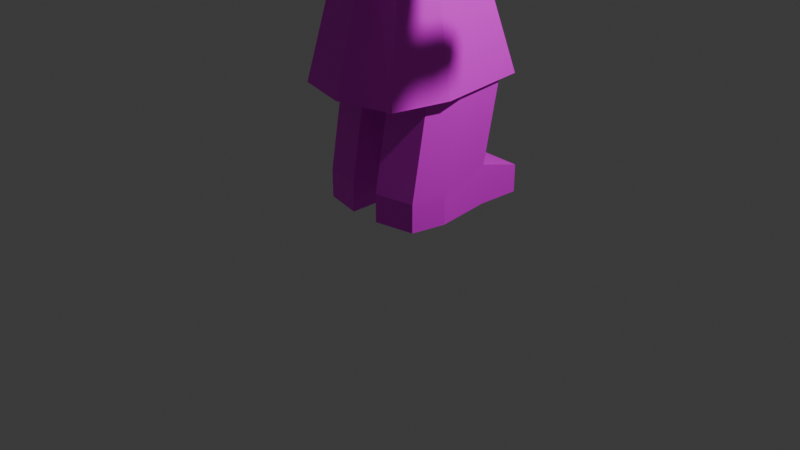 # Source: jem.blend  (saved by Blender 4.2.66; exported with 4.5.12 LTS)
import bpy
from mathutils import Matrix  # noqa: F401  (used for matrix-valued properties, if any)

bpy.ops.wm.read_factory_settings(use_empty=True)
scene = bpy.context.scene
scene.name = 'Scene'

# ---- collections
col_collection = bpy.data.collections.new('Collection'); scene.collection.children.link(col_collection)

# ---- images (referenced by path relative to the original .blend; pixels are not part of the script)
import os
ASSET_DIR = os.environ.get("B2B_ASSET_DIR", "")  # directory of the original .blend (textures are referenced by path, not embedded)
HERE = os.path.dirname(os.path.abspath(__file__))  # packed textures are extracted next to this script under _unpacked/

def load_image(name, relpath, width, height, colorspace="sRGB"):
    """Load a texture the original file referenced (path relative to the .blend, or extracted next to this script)."""
    p = next((c for c in (os.path.join(HERE, relpath), os.path.join(ASSET_DIR, relpath)) if relpath and os.path.exists(c)), "")
    if p:
        img = bpy.data.images.load(p, check_existing=True)
        img.name = name
    else:  # same state as the original file: an image datablock whose file is absent (Cycles renders it pink)
        img = bpy.data.images.new(name, width, height)
        img.source = "FILE"
        img.filepath = "//" + (relpath or name)
    img.colorspace_settings.name = colorspace
    return img
img_untitled_001 = load_image('Untitled.001', '', 256, 256, 'sRGB')

# ---- materials (node trees are filled in below, after node groups)
mat_material = bpy.data.materials.new('Material')
mat_material.alpha_threshold = 0.0
mat_material.roughness = 0.5
mat_material.line_color = (0.0, 0.0, 0.0, 1.0)

# ---- material node trees
mat_material.use_nodes = True; mat_material.node_tree.nodes.clear()
_N = mat_material.node_tree.nodes; _L = mat_material.node_tree.links
n0 = _N.new('ShaderNodeOutputMaterial'); n0.name = 'Material Output'; n0.location = (300, 300)
n1 = _N.new('ShaderNodeBsdfPrincipled'); n1.name = 'Principled BSDF'; n1.location = (10, 300)
n1.inputs[3].default_value = 1.45
n2 = _N.new('ShaderNodeTexImage'); n2.name = 'Image Texture'; n2.location = (-280, 275)
n2.image = img_untitled_001
_L.new(n1.outputs[0], n0.inputs[0])
_L.new(n2.outputs[0], n1.inputs[0])
n0.is_active_output = True

# ---- world
world_world = bpy.data.worlds.new('World'); scene.world = world_world
world_world.use_nodes = True; world_world.node_tree.nodes.clear()
_N = world_world.node_tree.nodes; _L = world_world.node_tree.links
n0 = _N.new('ShaderNodeOutputWorld'); n0.name = 'World Output'; n0.location = (300, 300)
n1 = _N.new('ShaderNodeBackground'); n1.name = 'Background'; n1.location = (10, 300)
n1.inputs[0].default_value = (0.05088, 0.05088, 0.05088, 1.0)
_L.new(n1.outputs[0], n0.inputs[0])
n0.is_active_output = True
world_world.color = (0.05088, 0.05088, 0.05088)
world_world.sun_shadow_jitter_overblur = 0.0

# ---- cameras
cam_camera = bpy.data.cameras.new('Camera')
cam_camera.clip_end = 100.0
cam_camera.ortho_scale = 7.314

# ---- lights
light_light = bpy.data.lights.new('Light', 'POINT')
light_light.energy = 1000.0
light_light.shadow_soft_size = 0.1

# ---- meshes
me_cube = bpy.data.meshes.new('Cube')
me_cube.from_pydata([(-0.3919, 0.5515, 0.3773), (-0.2935, 0.2935, -0.6459), (-0.56, -0.4722, 0.4839), (-0.2935, -0.2935, -0.6459), (-0.6096, 1.583e-08, -0.6096), (0.0, 0.6096, -0.6096), (-0.6805, -0.5596, 0.1429), (-0.5602, -0.2437, -1.19), (-0.4519, 0.6115, 0.1034), (0.0, -0.6096, 0.666), (-0.5578, 0.2608, -1.19), (0.0, -0.6096, -0.6096), (-0.4683, -0.1977, 0.4302), (0.0, 0.6096, 0.6096), (-0.1467, 0.3258, -0.6459), (0.0, 8.382e-09, 0.8395), (0.0, -0.8395, 4.657e-09), (-0.6127, -0.2223, 0.1227), (-0.2935, 0.2935, -0.9522), (-0.25, -0.5548, -0.5548), (0.0, 0.8395, 7.451e-09), (-0.5, 0.5, -0.5), (-0.6096, 1.583e-08, -0.6096), (-0.5, -0.5, -0.5), (-0.25, 0.5548, -0.5548), (0.0, 0.6096, -0.6096), (-0.2849, 0.6746, 0.1034), (0.0, 0.498, -1.077), (-0.5, 0.5, -0.5), (-0.3581, 1.296e-08, -0.6459), (-0.5133, -0.5, -0.5), (0.0, -0.4809, -1.021), (0.0, 0.3581, -0.6459), (0.0, -0.3581, -0.6459), (0.0, 0.4809, -1.021), (-0.2473, 0.5833, 0.409), (-0.3581, 1.296e-08, -0.9522), (-0.2935, -0.2935, -0.9522), (-0.25, -0.5548, -0.5548), (0.0, 0.3581, -0.9522), (0.0, -0.3581, -0.9522), (-0.3293, 0.3942, -1.021), (-0.25, 0.5548, -0.5548), (-0.2811, 1.13, -0.08733), (-0.24, 1.003, -0.4948), (0.0, 1.216, -0.08733), (0.0, 1.044, -0.5359), (-0.6049, -0.5548, -0.25), (-0.5548, 0.5548, -0.25), (-0.2774, 0.6397, -0.2774), (0.0, -0.7245, -0.3048), (-0.7245, 1.304e-08, -0.3048), (-0.3293, -0.3942, -1.021), (-0.2605, 1.066, -0.2911), (0.0, 1.13, -0.3116), (-0.2748, 0.6318, -0.3032), (-0.2586, 1.06, -0.3764), (0.0, 0.6397, -0.3437), (0.0, 1.122, -0.3988), (-0.606, -0.6096, 0.02087), (-0.4595, -0.5, 0.5773), (-0.5691, 6.519e-09, 0.6304), (-0.799, 1.024e-08, 0.02087), (-0.75, -0.4955, 0.2271), (-0.6941, -0.4386, 0.4894), (-0.5921, -0.2309, 0.4409), (-0.6872, -0.2309, 0.1901), (-0.5143, -0.5548, 0.2709), (-0.4236, 0.5833, 0.2327), (0.0, -0.7911, 0.3048), (-0.6841, 8.382e-09, 0.3257), (-0.4161, 1.652e-08, -1.021), (-0.2704, 0.6277, 0.2557), (0.0, 0.7245, 0.3048), (-0.6383, -0.5229, 0.3158), (-0.5155, -0.1976, 0.2603), (-0.838, -0.5081, 0.4149), (-0.7304, -0.2637, 0.3604), (-0.6439, -0.1317, 0.3122), (-0.7695, -0.1625, 0.1347), (-0.9269, -0.2176, 0.4436), (-0.8719, -0.1768, 0.2276), (-0.75, -0.1763, 0.5463), (-0.583, -0.1314, 0.532), (-0.5548, 0.5548, 0.25), (-0.6096, 0.6096, -2.794e-09), (-0.25, 0.5548, 0.5548), (-0.3048, 0.7245, 2.328e-09), (-0.118, 0.6115, 0.4373), (-0.118, 0.6746, 0.2703), (-0.118, 0.7375, 0.1034), (-0.5, 0.5, 0.5), (0.0, -0.5018, -1.077), (-0.6121, -0.01027, -1.19), (-0.3993, -0.415, -1.332), (-0.3993, 0.6528, -1.332), (0.0, 0.7396, -1.332), (0.0, -0.5018, -1.332), (-0.6115, -0.0104, -1.564), (-0.5602, -0.2437, -1.564), (-0.558, 0.3108, -1.564), (0.0, 0.7396, -1.752), (0.0, -0.5018, -1.752), (-0.4861, -0.02086, -1.077), (-0.3993, -0.415, -1.077), (-0.3993, 0.4113, -1.077), (-0.5602, -0.2437, -1.325), (-0.5586, 0.3109, -1.332), (-0.4861, -0.02086, -1.752), (-0.3993, -0.415, -1.752), (-0.3993, 0.6528, -1.752), (-0.4861, -0.02086, -1.781), (-0.3993, -0.415, -1.781), (-0.3993, 0.6528, -1.781), (0.0, 0.7396, -1.781), (0.0, -0.5018, -1.781), (-0.4861, -0.02086, -1.932), (-0.3993, -0.415, -1.932), (-0.3993, 0.6528, -1.932), (0.0, 0.7396, -1.932), (0.0, -0.5018, -1.932), (-0.4696, -0.02026, -1.735), (-0.3828, -0.4144, -1.735), (-0.3828, 0.6392, -1.727), (0.0, -0.5012, -1.735), (0.0, 0.726, -1.727), (-0.4696, -0.02026, -1.768), (-0.3828, -0.4144, -1.768), (-0.3828, 0.6392, -1.749), (0.0, -0.5012, -1.768), (0.0, 0.726, -1.749), (-0.4656, -0.01087, -2.007), (-0.3866, -0.3698, -2.007), (-0.3866, 0.6027, -2.007), (0.0, 0.6817, -2.007), (0.0, -0.4489, -2.007), (-0.8962, -0.1506, -1.337), (-0.8962, 0.1874, -1.341), (-0.8962, -0.008312, -1.254), (-0.8962, -0.00839, -1.482), (-0.8962, -0.1506, -1.254), (-0.8962, 0.1569, -1.254), (-0.8962, -0.1506, -1.482), (-0.8962, 0.1874, -1.482), (-0.4656, -0.01087, -2.597), (-0.3866, -0.3698, -2.597), (-0.3866, 0.6027, -2.597), (0.0, 0.6215, -2.76), (0.0, -0.4568, -2.682), (-0.6614, 0.1582, -3.941), (-0.5865, -0.2008, -3.941), (-0.5865, 0.7717, -3.941), (-0.1681, 0.7906, -3.941), (-0.1681, -0.2877, -3.941), (-0.656, -0.01755, -5.237), (-0.5811, -0.3765, -5.237), (-0.5811, 0.596, -5.237), (-0.1627, 0.6148, -5.237), (-0.1627, -0.4635, -5.237), (-0.5811, -0.3765, -4.938), (-0.1627, -0.4635, -4.938), (-0.5811, 0.596, -4.811), (-0.656, -0.01755, -4.938), (-0.1627, 0.6148, -4.811), (-0.1832, 1.071, -5.237), (-0.6016, 1.052, -5.237), (-0.6016, 1.052, -4.938), (-0.1832, 1.071, -4.938), (-0.1448, -0.4242, -2.699), (0.0, -0.5211, -2.988), (-0.161, -0.4996, -2.972), (-0.19, -0.8783, -2.609), (0.0, -0.8839, -2.609), (0.0, -0.9481, -2.86), (-0.2062, -0.9537, -2.86), (-0.19, -1.992, -2.299), (0.0, -1.998, -2.299), (0.0, -2.062, -2.549), (-0.2062, -2.068, -2.549), (-1.683, -0.2015, -1.33), (-1.683, 0.2464, -1.335), (-1.683, -0.013, -1.22), (-1.683, -0.01311, -1.522), (-1.683, -0.2015, -1.22), (-1.683, 0.206, -1.22), (-1.683, -0.2015, -1.522), (-1.683, 0.2463, -1.522), (-2.31, 0.1028, -1.349), (-2.346, 0.3888, -1.382), (-2.31, 0.2001, -1.292), (-2.31, 0.2001, -1.448), (-2.31, 0.1028, -1.292), (-2.31, 0.3131, -1.292), (-2.31, 0.1028, -1.448), (-2.346, 0.3888, -1.443), (-2.553, 0.05938, -1.365), (-2.517, 0.363, -1.394), (-2.553, 0.1627, -1.305), (-2.553, 0.1627, -1.471), (-2.553, 0.05938, -1.305), (-2.553, 0.2828, -1.305), (-2.553, 0.05938, -1.471), (-2.517, 0.363, -1.455), (-2.31, 0.334, -1.352), (-2.31, 0.334, -1.448), (-2.553, 0.305, -1.369), (-2.553, 0.3049, -1.471), (-2.361, 0.486, -1.382), (-2.361, 0.4859, -1.443), (-2.532, 0.4602, -1.394), (-2.532, 0.4602, -1.455), (-2.684, 0.1627, -1.471), (-2.684, 0.1627, -1.305), (-2.605, 0.05938, -1.305), (-2.605, 0.2828, -1.305), (-2.605, 0.05938, -1.365), (-2.605, 0.305, -1.369), (-2.605, 0.05938, -1.471), (-2.605, 0.3049, -1.471), (-2.645, 0.2228, -1.305), (-2.85, 0.06629, -1.315), (-2.645, 0.1111, -1.305), (-2.645, 0.111, -1.471), (-2.645, 0.2338, -1.471), (-2.85, 0.02485, -1.315), (-2.683, 0.2876, -1.302), (-2.683, 0.3097, -1.468), (-2.85, 0.2876, -1.317), (-2.85, 0.06627, -1.448), (-2.85, 0.02485, -1.448), (-2.85, 0.3047, -1.446), (-2.85, 0.241, -1.317), (-2.85, 0.2495, -1.446), (-2.903, 0.1801, -1.325), (-2.903, 0.1849, -1.447), (-2.903, 0.1307, -1.325), (-2.903, 0.1307, -1.447), (-2.703, 0.2276, -1.302), (-2.703, 0.2386, -1.468), (-2.729, 0.2144, -1.47), (-2.729, 0.2055, -1.304), (-2.729, 0.1163, -1.47), (-2.729, 0.1163, -1.304), (-2.703, 0.09124, -1.302), (-2.683, 0.03956, -1.302), (-2.703, 0.09121, -1.468), (-2.683, 0.03956, -1.468), (-2.816, 0.119, -1.469), (-2.816, 0.2046, -1.469), (-2.816, 0.1969, -1.304), (-2.816, 0.119, -1.304), (-2.776, 0.23, -1.3), (-2.766, 0.29, -1.3), (-2.766, 0.3121, -1.466), (-2.776, 0.241, -1.466), (-2.776, 0.08132, -1.3), (-2.776, 0.08129, -1.466), (-2.766, 0.02964, -1.466), (-2.766, 0.02964, -1.3), (-2.407, 0.5946, -1.394), (-2.407, 0.5946, -1.434), (-2.519, 0.5778, -1.403), (-2.519, 0.5778, -1.443), (-0.7043, 0.3048, 0.01043), (-0.6163, -0.008594, -0.6024), (-0.6397, 0.2774, -0.2774), (-0.6194, 0.2774, 0.2878), (-0.6044, 0.0007557, -0.6108), (-0.4948, -0.4992, -0.5012), (-0.2448, -0.554, -0.556), (0.005174, -0.6088, -0.6108), (0.0, -0.4192, -2.678), (-0.142, -0.3903, -2.741), (0.3919, 0.5515, 0.3773), (0.2935, 0.2935, -0.6459), (0.56, -0.4722, 0.4839), (0.2935, -0.2935, -0.6459), (0.6096, 1.583e-08, -0.6096), (0.6805, -0.5596, 0.1429), (0.5602, -0.2437, -1.19), (0.4519, 0.6115, 0.1034), (0.5578, 0.2608, -1.19), (0.4683, -0.1977, 0.4302), (0.1467, 0.3258, -0.6459), (0.6127, -0.2223, 0.1227), (0.2935, 0.2935, -0.9522), (0.25, -0.5548, -0.5548), (0.5, 0.5, -0.5), (0.6096, 1.583e-08, -0.6096), (0.5, -0.5, -0.5), (0.25, 0.5548, -0.5548), (0.2849, 0.6746, 0.1034), (0.5, 0.5, -0.5), (0.3581, 1.296e-08, -0.6459), (0.5133, -0.5, -0.5), (0.2473, 0.5833, 0.409), (0.3581, 1.296e-08, -0.9522), (0.2935, -0.2935, -0.9522), (0.25, -0.5548, -0.5548), (0.3293, 0.3942, -1.021), (0.25, 0.5548, -0.5548), (0.2811, 1.13, -0.08733), (0.24, 1.003, -0.4948), (0.6049, -0.5548, -0.25), (0.5548, 0.5548, -0.25), (0.2774, 0.6397, -0.2774), (0.7245, 1.304e-08, -0.3048), (0.3293, -0.3942, -1.021), (0.2605, 1.066, -0.2911), (0.2748, 0.6318, -0.3032), (0.2586, 1.06, -0.3764), (0.606, -0.6096, 0.02087), (0.4595, -0.5, 0.5773), (0.5691, 6.519e-09, 0.6304), (0.799, 1.024e-08, 0.02087), (0.75, -0.4955, 0.2271), (0.6941, -0.4386, 0.4894), (0.5921, -0.2309, 0.4409), (0.6872, -0.2309, 0.1901), (0.5143, -0.5548, 0.2709), (0.4236, 0.5833, 0.2327), (0.6841, 8.382e-09, 0.3257), (0.4161, 1.652e-08, -1.021), (0.2704, 0.6277, 0.2557), (0.6383, -0.5229, 0.3158), (0.5155, -0.1976, 0.2603), (0.838, -0.5081, 0.4149), (0.7304, -0.2637, 0.3604), (0.6439, -0.1317, 0.3122), (0.7695, -0.1625, 0.1347), (0.9269, -0.2176, 0.4436), (0.8719, -0.1768, 0.2276), (0.75, -0.1763, 0.5463), (0.583, -0.1314, 0.532), (0.5548, 0.5548, 0.25), (0.6096, 0.6096, -2.794e-09), (0.25, 0.5548, 0.5548), (0.3048, 0.7245, 2.328e-09), (0.118, 0.6115, 0.4373), (0.118, 0.6746, 0.2703), (0.118, 0.7375, 0.1034), (0.5, 0.5, 0.5), (0.6121, -0.01027, -1.19), (0.3993, -0.415, -1.332), (0.3993, 0.6528, -1.332), (0.6115, -0.0104, -1.564), (0.5602, -0.2437, -1.564), (0.558, 0.3108, -1.564), (0.4861, -0.02086, -1.077), (0.3993, -0.415, -1.077), (0.3993, 0.4113, -1.077), (0.5602, -0.2437, -1.325), (0.5586, 0.3109, -1.332), (0.4861, -0.02086, -1.752), (0.3993, -0.415, -1.752), (0.3993, 0.6528, -1.752), (0.4861, -0.02086, -1.781), (0.3993, -0.415, -1.781), (0.3993, 0.6528, -1.781), (0.4861, -0.02086, -1.932), (0.3993, -0.415, -1.932), (0.3993, 0.6528, -1.932), (0.4696, -0.02026, -1.735), (0.3828, -0.4144, -1.735), (0.3828, 0.6392, -1.727), (0.4696, -0.02026, -1.768), (0.3828, -0.4144, -1.768), (0.3828, 0.6392, -1.749), (0.4656, -0.01087, -2.007), (0.3866, -0.3698, -2.007), (0.3866, 0.6027, -2.007), (0.8962, -0.1506, -1.337), (0.8962, 0.1874, -1.341), (0.8962, -0.008312, -1.254), (0.8962, -0.00839, -1.482), (0.8962, -0.1506, -1.254), (0.8962, 0.1569, -1.254), (0.8962, -0.1506, -1.482), (0.8962, 0.1874, -1.482), (0.4656, -0.01087, -2.597), (0.3866, -0.3698, -2.597), (0.3866, 0.6027, -2.597), (0.6614, 0.1582, -3.941), (0.5865, -0.2008, -3.941), (0.5865, 0.7717, -3.941), (0.1681, 0.7906, -3.941), (0.1681, -0.2877, -3.941), (0.656, -0.01755, -5.237), (0.5811, -0.3765, -5.237), (0.5811, 0.596, -5.237), (0.1627, 0.6148, -5.237), (0.1627, -0.4635, -5.237), (0.5811, -0.3765, -4.938), (0.1627, -0.4635, -4.938), (0.5811, 0.596, -4.811), (0.656, -0.01755, -4.938), (0.1627, 0.6148, -4.811), (0.1832, 1.071, -5.237), (0.6016, 1.052, -5.237), (0.6016, 1.052, -4.938), (0.1832, 1.071, -4.938), (0.1448, -0.4242, -2.699), (0.161, -0.4996, -2.972), (0.19, -0.8783, -2.609), (0.2062, -0.9537, -2.86), (0.19, -1.992, -2.299), (0.2062, -2.068, -2.549), (1.683, -0.2015, -1.33), (1.683, 0.2464, -1.335), (1.683, -0.013, -1.22), (1.683, -0.01311, -1.522), (1.683, -0.2015, -1.22), (1.683, 0.206, -1.22), (1.683, -0.2015, -1.522), (1.683, 0.2463, -1.522), (2.31, 0.1028, -1.349), (2.346, 0.3888, -1.382), (2.31, 0.2001, -1.292), (2.31, 0.2001, -1.448), (2.31, 0.1028, -1.292), (2.31, 0.3131, -1.292), (2.31, 0.1028, -1.448), (2.346, 0.3888, -1.443), (2.553, 0.05938, -1.365), (2.517, 0.363, -1.394), (2.553, 0.1627, -1.305), (2.553, 0.1627, -1.471), (2.553, 0.05938, -1.305), (2.553, 0.2828, -1.305), (2.553, 0.05938, -1.471), (2.517, 0.363, -1.455), (2.31, 0.334, -1.352), (2.31, 0.334, -1.448), (2.553, 0.305, -1.369), (2.553, 0.3049, -1.471), (2.361, 0.486, -1.382), (2.361, 0.4859, -1.443), (2.532, 0.4602, -1.394), (2.532, 0.4602, -1.455), (2.684, 0.1627, -1.471), (2.684, 0.1627, -1.305), (2.605, 0.05938, -1.305), (2.605, 0.2828, -1.305), (2.605, 0.05938, -1.365), (2.605, 0.305, -1.369), (2.605, 0.05938, -1.471), (2.605, 0.3049, -1.471), (2.645, 0.2228, -1.305), (2.85, 0.06629, -1.315), (2.645, 0.1111, -1.305), (2.645, 0.111, -1.471), (2.645, 0.2338, -1.471), (2.85, 0.02485, -1.315), (2.683, 0.2876, -1.302), (2.683, 0.3097, -1.468), (2.85, 0.2876, -1.317), (2.85, 0.06627, -1.448), (2.85, 0.02485, -1.448), (2.85, 0.3047, -1.446), (2.85, 0.241, -1.317), (2.85, 0.2495, -1.446), (2.903, 0.1801, -1.325), (2.903, 0.1849, -1.447), (2.903, 0.1307, -1.325), (2.903, 0.1307, -1.447), (2.703, 0.2276, -1.302), (2.703, 0.2386, -1.468), (2.729, 0.2144, -1.47), (2.729, 0.2055, -1.304), (2.729, 0.1163, -1.47), (2.729, 0.1163, -1.304), (2.703, 0.09124, -1.302), (2.683, 0.03956, -1.302), (2.703, 0.09121, -1.468), (2.683, 0.03956, -1.468), (2.816, 0.119, -1.469), (2.816, 0.2046, -1.469), (2.816, 0.1969, -1.304), (2.816, 0.119, -1.304), (2.776, 0.23, -1.3), (2.766, 0.29, -1.3), (2.766, 0.3121, -1.466), (2.776, 0.241, -1.466), (2.776, 0.08132, -1.3), (2.776, 0.08129, -1.466), (2.766, 0.02964, -1.466), (2.766, 0.02964, -1.3), (2.407, 0.5946, -1.394), (2.407, 0.5946, -1.434), (2.519, 0.5778, -1.403), (2.519, 0.5778, -1.443), (0.7043, 0.3048, 0.01043), (0.6163, -0.008594, -0.6024), (0.6397, 0.2774, -0.2774), (0.6194, 0.2774, 0.2878), (0.6044, 0.0007557, -0.6108), (0.4948, -0.4992, -0.5012), (0.2448, -0.554, -0.556), (-0.005174, -0.6088, -0.6108), (0.142, -0.3903, -2.741)], [], [(50, 16, 59, 47), (37, 36, 71, 52), (30, 19, 38, 23), (50, 47, 23, 38, 11), (47, 59, 62, 51), (79, 6, 63, 81), (70, 61, 91, 266), (51, 62, 263, 265), (69, 67, 59, 16), (3, 29, 36, 37), (71, 41, 105, 103), (68, 0, 35, 72), (5, 24, 42, 25), (87, 20, 45, 43), (72, 35, 88, 89), (48, 85, 87, 49), (28, 4, 22, 264, 21), (4, 30, 23, 22), (14, 32, 39, 18, 1), (24, 28, 21, 42), (19, 11, 38), (13, 86, 91, 61, 15), (32, 14, 24, 5), (3, 37, 40, 33), (1, 29, 4, 28), (29, 3, 30, 4), (14, 1, 28, 24), (41, 34, 27, 105), (40, 37, 52, 31), (18, 39, 34, 41), (52, 71, 103, 104), (29, 1, 18, 36), (106, 7, 140, 136), (53, 43, 45, 54), (25, 42, 44, 46), (57, 56, 55), (49, 87, 43, 53), (55, 49, 57), (53, 57, 49), (69, 9, 60, 67), (21, 48, 49, 55, 42), (22, 51, 265, 264), (23, 47, 51, 22), (57, 53, 54), (58, 56, 57), (44, 56, 58, 46), (42, 55, 56, 44), (36, 18, 41, 71), (74, 6, 59, 67), (83, 2, 60, 61), (6, 79, 62, 59), (78, 83, 61, 70), (76, 64, 82, 80), (74, 2, 64, 76), (75, 17, 66, 77), (2, 83, 82, 64), (12, 75, 77, 65), (6, 74, 76, 63), (63, 76, 80, 81), (79, 78, 70, 62), (2, 74, 67, 60), (3, 33, 11, 19, 30), (26, 72, 89, 90), (8, 68, 72, 26), (62, 70, 266, 263), (31, 52, 104, 92), (17, 75, 78, 79), (77, 66, 81, 80), (66, 17, 79, 81), (12, 65, 82, 83), (75, 12, 83, 78), (65, 77, 80, 82), (68, 8, 85, 84), (88, 35, 86, 13), (8, 26, 87, 85), (26, 90, 20, 87), (90, 89, 73, 20), (35, 0, 91, 86), (0, 68, 84, 91), (89, 88, 13, 73), (15, 61, 60, 9), (97, 94, 109, 102), (105, 27, 96, 95), (92, 104, 94, 97), (98, 99, 142, 139), (109, 108, 121, 122), (99, 106, 136, 142), (95, 96, 101, 110), (93, 10, 141, 138), (93, 7, 104, 103), (10, 93, 103, 105), (7, 106, 94, 104), (107, 10, 105, 95), (99, 98, 108, 109), (98, 100, 110, 108), (106, 99, 109, 94), (100, 107, 95, 110), (113, 114, 119, 118), (113, 111, 126, 128), (102, 109, 122, 124), (114, 113, 128, 130), (118, 119, 134, 133), (272, 271, 168), (112, 111, 116, 117), (115, 112, 117, 120), (111, 113, 118, 116), (123, 125, 130, 128), (122, 121, 126, 127), (124, 122, 127, 129), (121, 123, 128, 126), (110, 101, 125, 123), (108, 110, 123, 121), (112, 115, 129, 127), (111, 112, 127, 126), (115, 102, 124, 129), (133, 134, 147, 146), (271, 272, 168, 145, 150, 153), (117, 116, 131, 132), (120, 117, 132, 135), (116, 118, 133, 131), (141, 137, 180, 184), (143, 139, 182, 186), (137, 143, 186, 180), (140, 138, 181, 183), (7, 93, 138, 140), (107, 100, 143, 137), (100, 98, 139, 143), (10, 107, 137, 141), (146, 147, 152, 151), (132, 131, 144, 145), (135, 132, 145, 168, 148), (131, 133, 146, 144), (160, 159, 155, 158), (147, 148, 271, 153, 152), (145, 144, 149, 150), (148, 168, 271), (144, 146, 151, 149), (155, 154, 156, 157, 158), (162, 161, 156, 154), (161, 163, 167, 166), (163, 160, 158, 157), (159, 162, 154, 155), (150, 149, 162, 159), (152, 153, 160, 163), (151, 152, 163, 161), (149, 151, 161, 162), (153, 150, 159, 160), (166, 167, 164, 165), (157, 156, 165, 164), (163, 157, 164, 167), (156, 161, 166, 165), (174, 178, 175, 171), (170, 174, 171, 168), (148, 169, 173, 172), (169, 173, 174, 170), (168, 171, 172, 148), (177, 176, 175, 178), (171, 175, 176, 172), (173, 177, 178, 174), (172, 173, 177, 176), (183, 181, 189, 191), (179, 183, 191, 187), (182, 185, 193, 190), (185, 179, 187, 193), (138, 141, 184, 181), (142, 136, 179, 185), (139, 142, 185, 182), (136, 140, 183, 179), (187, 191, 199, 195), (190, 193, 201, 198), (193, 187, 195, 201), (189, 192, 200, 197), (180, 186, 204, 203), (186, 182, 190, 204), (184, 180, 203, 192), (181, 184, 192, 189), (227, 230, 232, 231), (191, 189, 197, 199), (196, 188, 207, 209), (204, 190, 198, 206), (192, 203, 205, 200), (194, 188, 203, 204), (196, 202, 206, 205), (202, 194, 204, 206), (188, 196, 205, 203), (209, 207, 259, 261), (202, 196, 209, 210), (194, 202, 210, 208), (188, 194, 208, 207), (195, 199, 213, 215), (258, 255, 220, 224), (223, 211, 222, 241, 239), (205, 206, 218, 216), (206, 198, 211, 223, 218), (200, 205, 216, 214), (212, 221, 213, 199, 197), (201, 195, 215, 217), (198, 201, 217, 222, 211), (257, 258, 224, 229), (220, 228, 229, 224), (218, 223, 238, 226), (219, 212, 197, 200, 214), (255, 256, 228, 220), (256, 257, 229, 228), (251, 252, 227, 231), (253, 254, 232, 230), (214, 216, 218, 226, 225), (254, 251, 231, 232), (223, 219, 237, 238), (212, 219, 240, 242, 221), (249, 248, 234, 233), (247, 250, 235, 236), (233, 234, 236, 235), (252, 253, 230, 227), (219, 214, 225, 237), (219, 223, 239, 240), (222, 221, 242, 241), (222, 217, 246, 245), (221, 222, 245, 243), (217, 215, 213, 244, 246), (213, 221, 243, 244), (239, 241, 247, 248), (250, 249, 233, 235), (248, 247, 236, 234), (242, 240, 249, 250), (241, 242, 250, 247), (240, 239, 248, 249), (225, 226, 253, 252), (238, 237, 251, 254), (226, 238, 254, 253), (237, 225, 252, 251), (245, 246, 257, 256), (243, 245, 256, 255), (246, 244, 258, 257), (244, 243, 255, 258), (259, 260, 262, 261), (210, 209, 261, 262), (208, 210, 262, 260), (207, 208, 260, 259), (19, 11, 270, 269), (266, 91, 84), (263, 266, 84, 85), (265, 263, 85, 48), (264, 265, 48, 21), (30, 19, 269, 268), (4, 30, 268, 267), (169, 170, 272, 271), (170, 168, 272), (50, 303, 311, 16), (297, 307, 322, 296), (294, 289, 298, 286), (50, 11, 298, 289, 303), (303, 306, 314, 311), (329, 331, 315, 278), (321, 494, 341, 313), (306, 493, 491, 314), (69, 16, 311, 319), (276, 297, 296, 293), (322, 348, 350, 299), (320, 323, 295, 273), (5, 25, 300, 290), (337, 301, 45, 20), (323, 339, 338, 295), (304, 305, 337, 335), (292, 287, 492, 288, 277), (277, 288, 289, 294), (283, 274, 285, 39, 32), (290, 300, 287, 292), (286, 298, 11), (13, 15, 313, 341, 336), (32, 5, 290, 283), (276, 33, 40, 297), (274, 292, 277, 293), (293, 277, 294, 276), (283, 290, 292, 274), (299, 350, 27, 34), (40, 31, 307, 297), (285, 299, 34, 39), (307, 349, 348, 322), (293, 296, 285, 274), (351, 371, 375, 279), (308, 54, 45, 301), (25, 46, 302, 300), (57, 309, 310), (305, 308, 301, 337), (309, 57, 305), (308, 305, 57), (69, 319, 312, 9), (287, 300, 309, 305, 304), (288, 492, 493, 306), (289, 288, 306, 303), (57, 54, 308), (58, 57, 310), (302, 46, 58, 310), (300, 302, 310, 309), (296, 322, 299, 285), (324, 319, 311, 278), (333, 313, 312, 275), (278, 311, 314, 329), (328, 321, 313, 333), (326, 330, 332, 316), (324, 326, 316, 275), (325, 327, 318, 284), (275, 316, 332, 333), (282, 317, 327, 325), (278, 315, 326, 324), (315, 331, 330, 326), (329, 314, 321, 328), (275, 312, 319, 324), (276, 294, 286, 11, 33), (291, 340, 339, 323), (280, 291, 323, 320), (314, 491, 494, 321), (31, 92, 349, 307), (284, 329, 328, 325), (327, 330, 331, 318), (318, 331, 329, 284), (282, 333, 332, 317), (325, 328, 333, 282), (317, 332, 330, 327), (320, 334, 335, 280), (338, 13, 336, 295), (280, 335, 337, 291), (291, 337, 20, 340), (340, 20, 73, 339), (295, 336, 341, 273), (273, 341, 334, 320), (339, 73, 13, 338), (15, 9, 312, 313), (97, 102, 354, 343), (350, 344, 96, 27), (92, 97, 343, 349), (345, 374, 377, 346), (354, 363, 362, 353), (346, 377, 371, 351), (344, 355, 101, 96), (342, 373, 376, 281), (342, 348, 349, 279), (281, 350, 348, 342), (279, 349, 343, 351), (352, 344, 350, 281), (346, 354, 353, 345), (345, 353, 355, 347), (351, 343, 354, 346), (347, 355, 344, 352), (358, 361, 119, 114), (358, 367, 365, 356), (102, 124, 363, 354), (114, 130, 367, 358), (361, 370, 134, 119), (499, 401, 271), (357, 360, 359, 356), (115, 120, 360, 357), (356, 359, 361, 358), (364, 367, 130, 125), (363, 366, 365, 362), (124, 129, 366, 363), (362, 365, 367, 364), (355, 364, 125, 101), (353, 362, 364, 355), (357, 366, 129, 115), (356, 365, 366, 357), (370, 381, 147, 134), (271, 386, 383, 380, 401, 499), (360, 369, 368, 359), (120, 135, 369, 360), (359, 368, 370, 361), (376, 412, 408, 372), (378, 414, 410, 374), (372, 408, 414, 378), (375, 411, 409, 373), (279, 375, 373, 342), (352, 372, 378, 347), (347, 378, 374, 345), (281, 376, 372, 352), (381, 384, 385, 147), (369, 380, 379, 368), (135, 148, 401, 380, 369), (368, 379, 381, 370), (393, 391, 388, 392), (147, 385, 386, 271, 148), (380, 383, 382, 379), (148, 271, 401), (379, 382, 384, 381), (388, 391, 390, 389, 387), (395, 387, 389, 394), (394, 399, 400, 396), (396, 390, 391, 393), (392, 388, 387, 395), (383, 392, 395, 382), (385, 396, 393, 386), (384, 394, 396, 385), (382, 395, 394, 384), (386, 393, 392, 383), (399, 398, 397, 400), (390, 397, 398, 389), (396, 400, 397, 390), (389, 398, 399, 394), (404, 403, 405, 406), (402, 401, 403, 404), (169, 402, 404, 173), (401, 148, 172, 403), (177, 406, 405, 176), (403, 172, 176, 405), (173, 404, 406, 177), (411, 419, 417, 409), (407, 415, 419, 411), (410, 418, 421, 413), (413, 421, 415, 407), (373, 409, 412, 376), (377, 413, 407, 371), (374, 410, 413, 377), (371, 407, 411, 375), (415, 423, 427, 419), (418, 426, 429, 421), (421, 429, 423, 415), (417, 425, 428, 420), (408, 431, 432, 414), (414, 432, 418, 410), (412, 420, 431, 408), (409, 417, 420, 412), (455, 459, 460, 458), (419, 427, 425, 417), (424, 437, 435, 416), (432, 434, 426, 418), (420, 428, 433, 431), (422, 432, 431, 416), (424, 433, 434, 430), (430, 434, 432, 422), (416, 431, 433, 424), (437, 489, 487, 435), (430, 438, 437, 424), (422, 436, 438, 430), (416, 435, 436, 422), (423, 443, 441, 427), (486, 452, 448, 483), (451, 467, 469, 450, 439), (433, 444, 446, 434), (434, 446, 451, 439, 426), (428, 442, 444, 433), (440, 425, 427, 441, 449), (429, 445, 443, 423), (426, 439, 450, 445, 429), (485, 457, 452, 486), (448, 452, 457, 456), (446, 454, 466, 451), (447, 442, 428, 425, 440), (483, 448, 456, 484), (484, 456, 457, 485), (479, 459, 455, 480), (481, 458, 460, 482), (442, 453, 454, 446, 444), (482, 460, 459, 479), (451, 466, 465, 447), (440, 449, 470, 468, 447), (477, 461, 462, 476), (475, 464, 463, 478), (461, 463, 464, 462), (480, 455, 458, 481), (447, 465, 453, 442), (447, 468, 467, 451), (450, 469, 470, 449), (450, 473, 474, 445), (449, 471, 473, 450), (445, 474, 472, 441, 443), (441, 472, 471, 449), (467, 476, 475, 469), (478, 463, 461, 477), (476, 462, 464, 475), (470, 478, 477, 468), (469, 475, 478, 470), (468, 477, 476, 467), (453, 480, 481, 454), (466, 482, 479, 465), (454, 481, 482, 466), (465, 479, 480, 453), (473, 484, 485, 474), (471, 483, 484, 473), (474, 485, 486, 472), (472, 486, 483, 471), (487, 489, 490, 488), (438, 490, 489, 437), (436, 488, 490, 438), (435, 487, 488, 436), (286, 497, 498, 11), (494, 334, 341), (491, 335, 334, 494), (493, 304, 335, 491), (492, 287, 304, 493), (294, 496, 497, 286), (277, 495, 496, 294), (169, 271, 499, 402), (402, 499, 401)])
_uv = me_cube.uv_layers.new(name='UVMap')
_uv.uv.foreach_set('vector', [0.4611, 0.55, 0.4261, 0.5442, 0.4326, 0.4704, 0.4644, 0.4758, 0.3273, 0.8933, 0.327, 0.8577, 0.335, 0.8579, 0.3355, 0.9057, 0.4918, 0.4916, 0.4939, 0.5245, 0.4939, 0.5245, 0.4915, 0.4932, 0.4611, 0.55, 0.4644, 0.4758, 0.4915, 0.4932, 0.4939, 0.5245, 0.4962, 0.5557, 0.3434, 0.7353, 0.3436, 0.7016, 0.416, 0.7154, 0.4081, 0.7547, 0.3995, 0.698, 0.3524, 0.6878, 0.362, 0.6789, 0.3999, 0.6859, 0.4238, 0.6798, 0.4316, 0.6442, 0.4883, 0.6726, 0.4561, 0.6916, 0.4081, 0.7547, 0.416, 0.7154, 0.4523, 0.7248, 0.4421, 0.7589, 0.389, 0.5381, 0.4002, 0.4764, 0.4326, 0.4704, 0.4261, 0.5442, 0.29, 0.8932, 0.2896, 0.8577, 0.327, 0.8577, 0.3273, 0.8933, 0.05054, 0.74, 0.002586, 0.7506, 1.445e-09, 0.7421, 0.05257, 0.7315, 0.09557, 0.7733, 0.1134, 0.7772, 0.117, 0.7948, 0.09799, 0.792, 0.3997, 0.4256, 0.3997, 0.4256, 0.3997, 0.4256, 0.3997, 0.4256, 0.9376, 0.5182, 0.9236, 0.5554, 0.877, 0.5554, 0.8875, 0.5211, 0.09799, 0.792, 0.117, 0.7948, 0.1202, 0.8106, 0.09935, 0.8106, 0.03709, 0.7573, 0.06703, 0.7506, 0.06602, 0.7878, 0.03301, 0.7911, 0.4634, 0.7919, 0.4008, 0.7919, 0.4008, 0.7919, 0.3999, 0.7907, 0.4634, 0.7919, 0.9722, 0.9275, 0.9367, 0.8756, 0.9379, 0.8744, 0.9722, 0.9275, 0.4356, 0.964, 0.4359, 0.9461, 0.4732, 0.9461, 0.4726, 0.9819, 0.4353, 0.9819, 0.3997, 0.4256, 0.3997, 0.4256, 0.3997, 0.4256, 0.3997, 0.4256, 0.3997, 0.4256, 0.3997, 0.4256, 0.3997, 0.4256, 0.7899, 0.9204, 0.7605, 0.9103, 0.7311, 0.9001, 0.7311, 0.8375, 0.8001, 0.8449, 0.8464, 0.7082, 0.8459, 0.6898, 0.8757, 0.6827, 0.8765, 0.714, 0.8765, 0.9101, 0.9137, 0.9101, 0.9145, 0.9459, 0.8773, 0.9459, 0.8455, 0.6715, 0.8118, 0.657, 0.8175, 0.6269, 0.8748, 0.6515, 0.8118, 0.657, 0.7751, 0.658, 0.7553, 0.6269, 0.8175, 0.6269, 0.8459, 0.6898, 0.8455, 0.6715, 0.8748, 0.6515, 0.8757, 0.6827, 0.3434, 0.8808, 0.3442, 0.8406, 0.3511, 0.8406, 0.3504, 0.8893, 0.7161, 0.8131, 0.7083, 0.7773, 0.7199, 0.7729, 0.7305, 0.8131, 0.4274, 0.8937, 0.4195, 0.9295, 0.4039, 0.9295, 0.4145, 0.8893, 0.0985, 0.7506, 0.05054, 0.74, 0.05257, 0.7315, 0.1005, 0.7421, 0.2896, 0.8577, 0.29, 0.8217, 0.3273, 0.8217, 0.327, 0.8577, 0.5176, 0.6364, 0.5341, 0.6364, 0.5275, 0.6773, 0.5175, 0.6773, 0.6151, 0.9778, 0.5908, 0.9803, 0.5916, 0.946, 0.6181, 0.946, 0.006737, 0.9299, 8.964e-09, 0.8994, 0.05458, 0.9006, 0.05963, 0.9299, 0.4026, 0.9228, 0.3511, 0.8913, 0.4039, 0.8893, 0.7305, 0.9204, 0.7658, 0.9233, 0.7658, 0.974, 0.7398, 0.9717, 0.02994, 0.7915, 0.03301, 0.7911, 0.02494, 0.825, 0.9566, 0.2138, 0.9046, 0.2456, 0.9046, 0.2118, 0.389, 0.5381, 0.3434, 0.5307, 0.3617, 0.4769, 0.4002, 0.4764, 0.007149, 0.764, 0.03709, 0.7573, 0.03301, 0.7911, 0.02994, 0.7915, -5.466e-09, 0.7945, 0.4008, 0.7919, 0.4081, 0.7547, 0.4421, 0.7589, 0.3999, 0.7907, 0.344, 0.7672, 0.3434, 0.7353, 0.4081, 0.7547, 0.4008, 0.7919, 0.9046, 0.2456, 0.9566, 0.2138, 0.9644, 0.2456, 0.3434, 0.9228, 0.3511, 0.8913, 0.4026, 0.9228, 0.9284, 0.9709, 0.9145, 0.9732, 0.9178, 0.9416, 0.9338, 0.9416, 0.9367, 0.9275, 0.9687, 0.9315, 0.9687, 0.9846, 0.9531, 0.9802, 0.327, 0.8577, 0.3273, 0.8217, 0.3355, 0.8096, 0.335, 0.8579, 0.3969, 0.4606, 0.4188, 0.459, 0.4326, 0.4704, 0.4002, 0.4764, 0.4135, 0.6526, 0.3716, 0.6501, 0.3708, 0.6389, 0.4316, 0.6442, 0.3524, 0.6878, 0.3995, 0.698, 0.416, 0.7154, 0.3436, 0.7016, 0.4078, 0.6784, 0.4135, 0.6526, 0.4316, 0.6442, 0.4238, 0.6798, 0.1778, 0.945, 0.1742, 0.9639, 0.1421, 0.9643, 0.1412, 0.9423, 0.3969, 0.4606, 0.3745, 0.4666, 0.3761, 0.4503, 0.3887, 0.4346, 0.5695, 0.9667, 0.5497, 0.9619, 0.554, 0.9504, 0.5715, 0.9376, 0.1818, 0.9789, 0.1412, 0.9854, 0.1421, 0.9643, 0.1742, 0.9639, 0.5908, 0.9642, 0.5695, 0.9667, 0.5715, 0.9376, 0.5866, 0.9496, 0.4188, 0.459, 0.3969, 0.4606, 0.3887, 0.4346, 0.4093, 0.4488, 0.362, 0.6789, 0.365, 0.6556, 0.4002, 0.6587, 0.3999, 0.6859, 0.3995, 0.698, 0.4078, 0.6784, 0.4238, 0.6798, 0.416, 0.7154, 0.3745, 0.4666, 0.3969, 0.4606, 0.4002, 0.4764, 0.3617, 0.4769, 0.7751, 0.658, 0.7606, 0.6917, 0.7305, 0.6859, 0.7427, 0.6572, 0.7553, 0.6269, 0.07904, 0.7902, 0.09799, 0.792, 0.09935, 0.8106, 0.07848, 0.8106, 0.07959, 0.7698, 0.09557, 0.7733, 0.09799, 0.792, 0.07904, 0.7902, 0.416, 0.7154, 0.4238, 0.6798, 0.4561, 0.6916, 0.4523, 0.7248, 0.2007, 0.8583, 0.1996, 0.8181, 0.2067, 0.8096, 0.2078, 0.8583, 0.9757, 0.3605, 0.9722, 0.34, 0.9894, 0.3402, 0.994, 0.3666, 0.5715, 0.9376, 0.554, 0.9504, 0.5493, 0.9279, 0.5715, 0.9117, 0.554, 0.9504, 0.5497, 0.9619, 0.5434, 0.9438, 0.5493, 0.9279, 0.1831, 0.6007, 0.1831, 0.585, 0.1944, 0.5681, 0.1944, 0.5892, 0.9722, 0.34, 0.9757, 0.3189, 0.994, 0.3129, 0.9894, 0.3402, 0.5866, 0.9496, 0.5715, 0.9376, 0.5715, 0.9117, 0.5908, 0.9272, 0.09557, 0.7733, 0.07959, 0.7698, 0.06703, 0.7506, 0.09793, 0.7573, 0.1202, 0.8106, 0.117, 0.7948, 0.135, 0.7945, 0.1412, 0.825, 0.07959, 0.7698, 0.07904, 0.7902, 0.06602, 0.7878, 0.06703, 0.7506, 0.07904, 0.7902, 0.07848, 0.8106, 0.065, 0.825, 0.06602, 0.7878, 0.07848, 0.8106, 0.09935, 0.8106, 0.1031, 0.825, 0.065, 0.825, 0.117, 0.7948, 0.1134, 0.7772, 0.1288, 0.764, 0.135, 0.7945, 0.1134, 0.7772, 0.09557, 0.7733, 0.09793, 0.7573, 0.1288, 0.764, 0.09935, 0.8106, 0.1202, 0.8106, 0.1412, 0.825, 0.1031, 0.825, 0.8001, 0.8449, 0.7311, 0.8375, 0.7524, 0.7795, 0.8098, 0.7729, 0.2387, 0.8583, 0.2376, 0.8096, 0.2885, 0.8096, 0.2896, 0.8583, 0.3504, 0.8893, 0.3511, 0.8406, 0.3843, 0.8406, 0.3835, 0.8893, 0.2078, 0.8583, 0.2067, 0.8096, 0.2376, 0.8096, 0.2387, 0.8583, 0.7703, 0.01049, 0.7975, -2.61e-11, 0.7926, 0.04223, 0.7754, 0.04485, 0.5395, 0.4349, 0.5395, 0.4842, 0.5375, 0.4838, 0.5375, 0.4346, 0.4887, 0.6364, 0.5176, 0.6364, 0.5175, 0.6773, 0.4998, 0.6773, 0.3835, 0.8893, 0.3843, 0.8406, 0.4353, 0.8406, 0.4346, 0.8893, 0.05026, 0.7161, 0.01728, 0.7227, 0.02933, 0.6815, 0.04944, 0.6815, 0.05026, 0.7161, 0.07865, 0.7225, 0.1005, 0.7421, 0.05257, 0.7315, 0.01728, 0.7227, 0.05026, 0.7161, 0.05257, 0.7315, 1.445e-09, 0.7421, 0.5562, 0.8913, 0.5727, 0.8913, 0.5745, 0.9116, 0.5434, 0.9116, 0.5735, 0.8237, 0.5562, 0.8297, 0.5434, 0.8108, 0.5745, 0.7814, 0.6017, 0.8913, 0.6014, 0.8631, 0.6251, 0.8639, 0.6256, 0.9117, 0.6014, 0.8631, 0.6018, 0.8237, 0.6256, 0.7815, 0.6251, 0.8639, 0.5727, 0.8913, 0.6017, 0.8913, 0.6256, 0.9117, 0.5745, 0.9116, 0.6018, 0.8237, 0.5735, 0.8237, 0.5745, 0.7814, 0.6256, 0.7815, 0.2228, 0.4412, 0.2715, 0.442, 0.2715, 0.4604, 0.2228, 0.4596, 0.3735, 0.01268, 0.2912, 0.007575, 0.2914, 0.006123, 0.3721, 0.00884, 0.5326, 0.4833, 0.5318, 0.4346, 0.5338, 0.4366, 0.5346, 0.4833, 0.2715, 0.442, 0.2228, 0.4412, 0.2248, 0.4372, 0.2715, 0.438, 0.2228, 0.4596, 0.2715, 0.4604, 0.2715, 0.469, 0.2244, 0.4683, 0.4888, 0.1217, 0.4715, 0.1144, 0.4891, 0.1171, 0.2435, 0.005456, 0.2912, 0.007575, 0.2901, 0.02596, 0.2424, 0.02384, 0.4715, 0.006659, 0.5202, 0.005557, 0.5202, 0.0239, 0.4715, 0.025, 0.2912, 0.007575, 0.3735, 0.01268, 0.3724, 0.03106, 0.2901, 0.02596, 0.2248, 0.4346, 0.2715, 0.4353, 0.2715, 0.438, 0.2248, 0.4372, 0.2439, -6.761e-09, 0.2916, 0.002119, 0.2914, 0.006123, 0.2437, 0.004004, 0.4715, 0.001101, 0.5182, 4.231e-08, 0.5182, 0.003993, 0.4715, 0.005095, 0.2916, 0.002119, 0.3723, 0.00616, 0.3721, 0.00884, 0.2914, 0.006123, 0.1995, 0.4366, 0.1984, 0.4854, 0.1956, 0.4854, 0.1967, 0.4387, 0.5375, 0.4346, 0.5375, 0.516, 0.5346, 0.5142, 0.5355, 0.4346, 0.5202, 0.005557, 0.4715, 0.006659, 0.4715, 0.005095, 0.5182, 0.003993, 0.1956, 0.5837, 0.1956, 0.5345, 0.1976, 0.5341, 0.1976, 0.5832, 0.3996, 0.4311, 0.3996, 0.4275, 0.3997, 0.4256, 0.3997, 0.4296, 0.2244, 0.4683, 0.2715, 0.469, 0.2715, 0.5601, 0.2244, 0.5401, 0.4715, 0.1144, 0.4888, 0.1217, 0.4891, 0.1171, 0.5186, 0.104, 0.5429, 0.265, 0.4919, 0.2661, 0.2424, 0.02384, 0.2901, 0.02596, 0.2909, 0.03532, 0.2474, 0.03339, 0.4715, 0.025, 0.5202, 0.0239, 0.5186, 0.03246, 0.4715, 0.03347, 0.2901, 0.02596, 0.3724, 0.03106, 0.3659, 0.03997, 0.2909, 0.03532, 0.8522, 0.2384, 0.8414, 0.2384, 0.8415, 0.1424, 0.8559, 0.1424, 0.7518, 0.04846, 0.7754, 0.04485, 0.7905, 0.1396, 0.7592, 0.1444, 0.8414, 0.2384, 0.8242, 0.2384, 0.8187, 0.1424, 0.8415, 0.1424, 0.06674, 0.6815, 0.04944, 0.6815, 0.05031, 0.5855, 0.07325, 0.5855, 0.07865, 0.7225, 0.05026, 0.7161, 0.04944, 0.6815, 0.06674, 0.6815, 0.8414, 0.2796, 0.8132, 0.2796, 0.8242, 0.2384, 0.8414, 0.2384, 0.7306, 0.009971, 0.7703, 0.01049, 0.7754, 0.04485, 0.7518, 0.04846, 0.8592, 0.2796, 0.8414, 0.2796, 0.8414, 0.2384, 0.8522, 0.2384, 0.2244, 0.5401, 0.2715, 0.5601, 0.251, 0.7053, 0.2, 0.7052, 0.2474, 0.03339, 0.2909, 0.03532, 0.2868, 0.1071, 0.2433, 0.1051, 0.4715, 0.03347, 0.5186, 0.03246, 0.5186, 0.104, 0.4891, 0.1171, 0.4715, 0.1154, 0.2909, 0.03532, 0.3659, 0.03997, 0.3618, 0.1117, 0.2868, 0.1071, 0.4913, 0.3893, 0.5423, 0.3882, 0.5423, 0.4245, 0.4913, 0.4256, 0.5992, 0.3232, 0.7305, 0.3134, 0.7259, 0.3129, 0.7088, 0.4671, 0.5775, 0.4673, 0.2433, 0.1051, 0.2868, 0.1071, 0.2975, 0.2705, 0.254, 0.2686, 0.5346, 0.5335, 0.5392, 0.516, 0.5392, 0.5337, 0.2868, 0.1071, 0.3618, 0.1117, 0.3724, 0.2751, 0.2975, 0.2705, 0.9276, 0.6375, 0.9367, 0.6813, 0.9276, 0.7561, 0.8765, 0.7584, 0.8765, 0.6269, 0.2692, 0.3906, 0.345, 0.3797, 0.342, 0.4316, 0.2671, 0.427, 0.1996, 0.907, 0.2507, 0.907, 0.2507, 0.9638, 0.1996, 0.9637, 0.5991, 0.5733, 0.7304, 0.5887, 0.7305, 0.6251, 0.5992, 0.6253, 0.2257, 0.3887, 0.2692, 0.3906, 0.2671, 0.427, 0.2236, 0.425, 0.254, 0.2686, 0.2975, 0.2705, 0.2692, 0.3906, 0.2257, 0.3887, 0.5775, 0.4673, 0.7088, 0.4671, 0.7304, 0.5887, 0.5991, 0.5733, 0.2, 0.7052, 0.251, 0.7053, 0.2517, 0.8096, 0.2006, 0.8094, 0.2975, 0.2705, 0.3724, 0.2751, 0.345, 0.3797, 0.2692, 0.3906, 0.4919, 0.2661, 0.5429, 0.265, 0.5423, 0.3882, 0.4913, 0.3893, 0.8374, 0.9204, 0.8374, 0.9715, 0.8011, 0.9716, 0.8011, 0.9206, 0.8765, 0.7584, 0.9276, 0.7561, 0.9301, 0.8118, 0.879, 0.8141, 0.5991, 0.5733, 0.5992, 0.6253, 0.5435, 0.6254, 0.5434, 0.589, 0.342, 0.4316, 0.345, 0.3797, 0.3996, 0.3982, 0.3975, 0.4346, 0.9509, 0.1409, 0.9539, 1e-08, 0.9856, 0.001443, 0.9827, 0.1424, 0.9512, 0.1982, 0.9509, 0.1409, 0.9827, 0.1424, 0.9856, 0.199, 0.9748, 0.8204, 0.9367, 0.8221, 0.9388, 0.7678, 0.9703, 0.7678, 0.1664, 0.9397, 0.1664, 0.8875, 0.1915, 0.8868, 0.186, 0.9423, 0.9101, 0.1951, 0.9046, 0.139, 0.9278, 0.1384, 0.9278, 0.191, 0.9999, 0.9527, 0.9687, 0.9527, 0.9687, 0.9295, 1.0, 0.9275, 0.9046, 0.139, 0.9046, 0.0006769, 0.9278, -6.819e-09, 0.9278, 0.1384, 0.1664, 0.8875, 0.1664, 0.7513, 0.1915, 0.7506, 0.1915, 0.8868, 0.9703, 0.7678, 0.9388, 0.7678, 0.9415, 0.6269, 0.973, 0.6269, 0.07325, 0.5855, 0.05031, 0.5855, 0.02373, 0.509, 0.03557, 0.509, 0.5177, 0.7733, 0.531, 0.7733, 0.5261, 0.8497, 0.5193, 0.8497, 0.7905, 0.1396, 0.8132, 0.1362, 0.7881, 0.2174, 0.7764, 0.2192, 0.4943, 0.7733, 0.5177, 0.7733, 0.5193, 0.8497, 0.5072, 0.8497, 0.04944, 0.6815, 0.02933, 0.6815, 0.02367, 0.5855, 0.05031, 0.5855, 0.4998, 0.6773, 0.5175, 0.6773, 0.5177, 0.7733, 0.4943, 0.7733, 0.7754, 0.04485, 0.7926, 0.04223, 0.8132, 0.1362, 0.7905, 0.1396, 0.5175, 0.6773, 0.5275, 0.6773, 0.531, 0.7733, 0.5177, 0.7733, 0.5193, 0.8497, 0.5261, 0.8497, 0.524, 0.8794, 0.5167, 0.8794, 0.7764, 0.2192, 0.7881, 0.2174, 0.7978, 0.2459, 0.7854, 0.2478, 0.5072, 0.8497, 0.5193, 0.8497, 0.5167, 0.8794, 0.5039, 0.8794, 0.02373, 0.509, 0.009979, 0.509, 0.01355, 0.4793, 0.02816, 0.4793, 0.8415, 0.1424, 0.8187, 0.1424, 0.827, 0.06591, 0.8387, 0.0659, 0.7592, 0.1444, 0.7905, 0.1396, 0.7764, 0.2192, 0.7602, 0.2216, 0.8559, 0.1424, 0.8415, 0.1424, 0.8387, 0.0659, 0.8461, 0.0659, 0.05031, 0.5855, 0.02367, 0.5855, 0.009979, 0.509, 0.02373, 0.509, 0.1888, 0.601, 0.1898, 0.6168, 0.1831, 0.6164, 0.1831, 0.6007, 0.03557, 0.509, 0.02373, 0.509, 0.02816, 0.4793, 0.04073, 0.4793, 0.8362, 0.5993, 0.8573, 0.5999, 0.8568, 0.6119, 0.8358, 0.6112, 0.7602, 0.2216, 0.7764, 0.2192, 0.7854, 0.2478, 0.7682, 0.2505, 0.8461, 0.0659, 0.8387, 0.0659, 0.8369, 0.03621, 0.8447, 0.0362, 0.1942, 0.5105, 0.1867, 0.5105, 0.1831, 0.5035, 0.1949, 0.5035, 0.1923, 0.4773, 0.1848, 0.4773, 0.1831, 0.4701, 0.1956, 0.4701, 0.7606, 0.2472, 0.7543, 0.227, 0.7602, 0.2216, 0.7682, 0.2505, 0.8573, 0.5999, 0.8362, 0.5993, 0.831, 0.5925, 0.8609, 0.5925, 0.8358, 0.6112, 0.8568, 0.6119, 0.8527, 0.6258, 0.8389, 0.6254, 0.1848, 0.4773, 0.1923, 0.4773, 0.1924, 0.4891, 0.1849, 0.4891, 0.7543, 0.227, 0.7606, 0.2472, 0.7491, 0.2507, 0.7429, 0.2306, 0.1867, 0.5105, 0.1942, 0.5105, 0.1942, 0.5224, 0.1867, 0.5224, 0.5167, 0.8794, 0.524, 0.8794, 0.524, 0.8857, 0.5167, 0.8857, 0.04439, 0.4533, 0.03811, 0.4521, 0.0398, 0.4431, 0.04484, 0.4431, 0.7785, 0.2602, 0.7878, 0.2637, 0.7933, 0.2579, 0.7942, 0.2682, 0.7824, 0.27, 0.8369, 0.03621, 0.8244, 0.03622, 0.8244, 0.0299, 0.8369, 0.02989, 0.7682, 0.2505, 0.7854, 0.2478, 0.7878, 0.2637, 0.7785, 0.2602, 0.7692, 0.2567, 0.8447, 0.0362, 0.8369, 0.03621, 0.8369, 0.02989, 0.8447, 0.02989, 0.02816, 0.4633, 0.03444, 0.4681, 0.04073, 0.473, 0.04073, 0.4793, 0.02816, 0.4793, 0.5039, 0.8794, 0.5167, 0.8794, 0.5167, 0.8857, 0.5039, 0.8857, 0.7854, 0.2478, 0.7978, 0.2459, 0.7988, 0.2522, 0.7933, 0.2579, 0.7878, 0.2637, 0.5041, 0.9055, 0.5242, 0.9055, 0.5223, 0.9156, 0.5062, 0.9156, 0.1995, 0.5845, 0.1995, 0.6007, 0.1944, 0.6007, 0.1944, 0.5845, 0.7692, 0.2567, 0.7785, 0.2602, 0.779, 0.2673, 0.77, 0.2662, 0.02085, 0.4681, 0.02816, 0.4633, 0.02816, 0.4793, 0.01355, 0.4793, 0.01355, 0.473, 0.7089, 0.7527, 0.6887, 0.7534, 0.6908, 0.7443, 0.7069, 0.7438, 0.7993, 0.2733, 0.8054, 0.2711, 0.8075, 0.2811, 0.8025, 0.2819, 0.02002, 0.4521, 0.01272, 0.4533, 0.01286, 0.4431, 0.01853, 0.4431, 0.7713, 0.2763, 0.78, 0.2762, 0.7804, 0.2852, 0.7737, 0.2863, 0.8447, 0.02989, 0.8369, 0.02989, 0.8244, 0.0299, 0.8247, 0.02039, 0.8451, 0.02037, 0.9037, 0.2891, 0.8837, 0.2886, 0.8859, 0.2796, 0.9013, 0.28, 0.904, 0.3052, 0.884, 0.3046, 0.8837, 0.2975, 0.9037, 0.2981, 0.02816, 0.4633, 0.02085, 0.4681, 0.02296, 0.4578, 0.03381, 0.4578, 0.03444, 0.4681, 0.8635, 0.2902, 0.8433, 0.2905, 0.846, 0.2799, 0.8609, 0.2796, 0.9014, 0.6033, 0.8813, 0.6031, 0.8838, 0.5925, 0.8987, 0.5927, 0.1959, 0.6007, 0.1964, 0.6156, 0.1898, 0.6156, 0.1898, 0.6007, 0.8453, 0.01019, 0.8249, 0.0102, 0.8274, 9.703e-06, 0.8432, -2.651e-09, 0.02085, 0.4681, 0.01355, 0.473, 0.01299, 0.4635, 0.0203, 0.461, 0.8633, 0.3111, 0.8431, 0.3114, 0.8433, 0.3011, 0.8635, 0.3008, 0.9015, 0.6242, 0.8814, 0.624, 0.8813, 0.6137, 0.9014, 0.6139, 0.7933, 0.2579, 0.7988, 0.2522, 0.8026, 0.2612, 0.7968, 0.2646, 0.7085, 0.7688, 0.6884, 0.7695, 0.6887, 0.7624, 0.7089, 0.7617, 0.5039, 0.8857, 0.5167, 0.8857, 0.524, 0.8857, 0.5241, 0.8953, 0.504, 0.8953, 0.04073, 0.473, 0.03444, 0.4681, 0.03689, 0.461, 0.04317, 0.4635, 0.7824, 0.27, 0.7942, 0.2682, 0.7955, 0.2787, 0.7852, 0.2803, 0.0335, 0.4472, 0.02401, 0.4472, 0.02587, 0.4366, 0.03188, 0.4366, 0.7852, 0.2803, 0.7955, 0.2787, 0.7957, 0.2894, 0.7892, 0.2904, 0.03381, 0.4578, 0.02296, 0.4578, 0.02401, 0.4472, 0.0335, 0.4472, 0.9014, 0.6139, 0.8813, 0.6137, 0.8813, 0.6031, 0.9014, 0.6033, 0.8635, 0.3008, 0.8433, 0.3011, 0.8433, 0.2905, 0.8635, 0.2902, 0.8451, 0.02037, 0.8247, 0.02039, 0.8249, 0.0102, 0.8453, 0.01019, 0.9037, 0.2981, 0.8837, 0.2975, 0.8837, 0.2886, 0.9037, 0.2891, 0.77, 0.2662, 0.779, 0.2673, 0.78, 0.2762, 0.7713, 0.2763, 0.0203, 0.461, 0.01299, 0.4635, 0.01272, 0.4533, 0.02002, 0.4521, 0.7968, 0.2646, 0.8026, 0.2612, 0.8054, 0.2711, 0.7993, 0.2733, 0.7089, 0.7617, 0.6887, 0.7624, 0.6887, 0.7534, 0.7089, 0.7527, 0.504, 0.8953, 0.5241, 0.8953, 0.5242, 0.9055, 0.5041, 0.9055, 0.04317, 0.4635, 0.03689, 0.461, 0.03811, 0.4521, 0.04439, 0.4533, 0.1831, 0.6168, 0.188, 0.6171, 0.188, 0.6308, 0.1831, 0.6305, 0.1849, 0.4891, 0.1924, 0.4891, 0.1913, 0.5035, 0.1864, 0.5035, 0.7429, 0.2306, 0.7491, 0.2507, 0.7347, 0.2514, 0.7306, 0.2382, 0.1867, 0.5224, 0.1942, 0.5224, 0.1932, 0.536, 0.1883, 0.536, 0.955, 0.8485, 0.9722, 0.8225, 0.9727, 0.8221, 0.9555, 0.8481, 0.4561, 0.6916, 0.4883, 0.6726, 0.4885, 0.7034, 0.4523, 0.7248, 0.4561, 0.6916, 0.4885, 0.7034, 0.4887, 0.7342, 0.4421, 0.7589, 0.4523, 0.7248, 0.4887, 0.7342, 0.4761, 0.763, 0.3999, 0.7907, 0.4421, 0.7589, 0.4761, 0.763, 0.4634, 0.7919, 0.9367, 0.8756, 0.955, 0.8485, 0.9555, 0.8481, 0.9384, 0.874, 0.9722, 0.9275, 0.9367, 0.8756, 0.9384, 0.874, 0.9727, 0.9272, 0.03676, 0.9801, 0.0334, 0.9995, 0.006446, 0.9949, 2.43e-08, 0.9769, 0.9512, 0.1982, 0.9856, 0.199, 0.9818, 0.2042, 0.4611, 0.55, 0.4405, 0.6214, 0.4087, 0.6163, 0.4261, 0.5442, 0.9139, 0.8266, 0.9223, 0.8141, 0.9224, 0.8614, 0.9139, 0.8619, 0.4716, 0.6152, 0.4718, 0.6136, 0.484, 0.5847, 0.484, 0.5847, 0.4611, 0.55, 0.4962, 0.5557, 0.484, 0.5847, 0.4718, 0.6136, 0.4405, 0.6214, 0.6884, 0.7249, 0.6244, 0.7448, 0.617, 0.7058, 0.6883, 0.6912, 0.6334, 0.6883, 0.6336, 0.6767, 0.6707, 0.6691, 0.6799, 0.6777, 0.6087, 0.6695, 0.5761, 0.6809, 0.5434, 0.6611, 0.6004, 0.6332, 0.6244, 0.7448, 0.59, 0.7484, 0.5802, 0.7146, 0.617, 0.7058, 0.389, 0.5381, 0.4261, 0.5442, 0.4087, 0.6163, 0.3799, 0.6003, 0.8765, 0.8266, 0.9139, 0.8266, 0.9139, 0.8619, 0.8765, 0.8619, 0.781, 0.3235, 0.783, 0.332, 0.7305, 0.3214, 0.7331, 0.3129, 0.09557, 0.8767, 0.09799, 0.858, 0.117, 0.8552, 0.1134, 0.8728, 0.3997, 0.4256, 0.3997, 0.4256, 0.3997, 0.4256, 0.3997, 0.4256, 0.9376, 0.5925, 0.8875, 0.5896, 0.877, 0.5554, 0.9236, 0.5554, 0.09799, 0.858, 0.09935, 0.8394, 0.1202, 0.8394, 0.117, 0.8552, 0.03709, 0.8927, 0.03301, 0.8588, 0.06602, 0.8622, 0.06703, 0.8994, 0.5679, 0.7807, 0.5679, 0.7807, 0.6319, 0.7803, 0.631, 0.7814, 0.631, 0.7814, 0.9381, 0.6236, 0.9381, 0.6236, 0.9724, 0.5705, 0.9736, 0.5716, 0.4356, 0.9282, 0.4353, 0.9102, 0.4726, 0.9102, 0.4732, 0.9461, 0.4359, 0.9461, 0.3997, 0.4256, 0.3997, 0.4256, 0.3997, 0.4256, 0.3997, 0.4256, 0.3997, 0.4256, 0.3997, 0.4256, 0.3997, 0.4256, 0.7899, 0.9204, 0.8001, 0.8449, 0.8687, 0.856, 0.852, 0.9164, 0.821, 0.9184, 0.8464, 0.7082, 0.8765, 0.714, 0.8641, 0.7426, 0.8392, 0.725, 0.8765, 0.9817, 0.8773, 0.9459, 0.9145, 0.9459, 0.9137, 0.9817, 0.8319, 0.7418, 0.8518, 0.7713, 0.7895, 0.7729, 0.7953, 0.7428, 0.7953, 0.7428, 0.7895, 0.7729, 0.7317, 0.7499, 0.7616, 0.7283, 0.8392, 0.725, 0.8641, 0.7426, 0.8518, 0.7713, 0.8319, 0.7418, 0.3434, 0.8004, 0.3504, 0.7919, 0.3511, 0.8406, 0.3442, 0.8406, 0.7161, 0.8131, 0.7305, 0.8131, 0.7199, 0.8533, 0.7083, 0.8489, 0.4274, 0.9653, 0.4145, 0.9697, 0.4039, 0.9295, 0.4195, 0.9295, 0.829, 0.3129, 0.831, 0.3214, 0.783, 0.332, 0.781, 0.3235, 0.8765, 0.8619, 0.9139, 0.8619, 0.9139, 0.8981, 0.8765, 0.8981, 0.8881, 0.2794, 0.8879, 0.2384, 0.8979, 0.2384, 0.9046, 0.2794, 0.6151, 0.9142, 0.6181, 0.946, 0.5916, 0.946, 0.5908, 0.9117, 0.006737, 0.9299, 0.05963, 0.9299, 0.05458, 0.9591, 4.358e-09, 0.9604, 0.4026, 0.9228, 0.4039, 0.9564, 0.3511, 0.9544, 0.8011, 0.9204, 0.7917, 0.9717, 0.7658, 0.9739, 0.7658, 0.9232, 0.02994, 0.8585, 0.02494, 0.825, 0.03301, 0.8588, 0.9566, 0.2774, 0.9046, 0.2794, 0.9046, 0.2456, 0.389, 0.5381, 0.3799, 0.6003, 0.3436, 0.5876, 0.3434, 0.5307, 0.007149, 0.886, -8.607e-10, 0.8555, 0.02994, 0.8585, 0.03301, 0.8588, 0.03709, 0.8927, 0.631, 0.7814, 0.6319, 0.7803, 0.59, 0.7484, 0.6244, 0.7448, 0.6871, 0.7562, 0.631, 0.7814, 0.6244, 0.7448, 0.6884, 0.7249, 0.9046, 0.2456, 0.9644, 0.2456, 0.9566, 0.2774, 0.3434, 0.9228, 0.4026, 0.9228, 0.3511, 0.9544, 0.9284, 0.9124, 0.9338, 0.9416, 0.9178, 0.9416, 0.9145, 0.9101, 0.9962, 0.2118, 0.9798, 0.2644, 0.9644, 0.2687, 0.9644, 0.2156, 0.9139, 0.8619, 0.9224, 0.8614, 0.9223, 0.9101, 0.9139, 0.8981, 0.3717, 0.6143, 0.3799, 0.6003, 0.4087, 0.6163, 0.392, 0.6228, 0.6186, 0.6418, 0.6004, 0.6332, 0.6605, 0.6275, 0.6602, 0.6392, 0.6799, 0.6777, 0.6883, 0.6912, 0.617, 0.7058, 0.6334, 0.6883, 0.6244, 0.668, 0.6087, 0.6695, 0.6004, 0.6332, 0.6186, 0.6418, 0.3474, 0.959, 0.384, 0.9564, 0.3832, 0.9783, 0.351, 0.9779, 0.3717, 0.6143, 0.3557, 0.6364, 0.3488, 0.6174, 0.3525, 0.6015, 0.51, 0.9706, 0.508, 0.9415, 0.5255, 0.9543, 0.5298, 0.9658, 0.3434, 0.9929, 0.351, 0.9779, 0.3832, 0.9783, 0.384, 0.9994, 0.4887, 0.9682, 0.4929, 0.9536, 0.508, 0.9415, 0.51, 0.9706, 0.392, 0.6228, 0.3798, 0.6294, 0.3557, 0.6364, 0.3717, 0.6143, 0.6707, 0.6691, 0.6336, 0.6767, 0.6336, 0.6498, 0.6683, 0.6463, 0.6334, 0.6883, 0.617, 0.7058, 0.6087, 0.6695, 0.6244, 0.668, 0.3525, 0.6015, 0.3436, 0.5876, 0.3799, 0.6003, 0.3717, 0.6143, 0.7616, 0.7283, 0.7317, 0.7499, 0.7312, 0.7171, 0.7305, 0.6859, 0.7606, 0.6917, 0.07904, 0.8597, 0.07848, 0.8394, 0.09935, 0.8394, 0.09799, 0.858, 0.07959, 0.8801, 0.07904, 0.8597, 0.09799, 0.858, 0.09557, 0.8767, 0.617, 0.7058, 0.5802, 0.7146, 0.5761, 0.6809, 0.6087, 0.6695, 0.2007, 0.8583, 0.2078, 0.8583, 0.2067, 0.907, 0.1997, 0.8985, 0.7266, 0.9009, 0.7083, 0.907, 0.7129, 0.8806, 0.7301, 0.8804, 0.508, 0.9415, 0.5081, 0.9156, 0.5302, 0.9319, 0.5255, 0.9543, 0.5255, 0.9543, 0.5302, 0.9319, 0.5361, 0.9478, 0.5298, 0.9658, 0.5434, 0.5883, 0.5321, 0.5769, 0.5321, 0.5558, 0.5434, 0.5727, 0.7301, 0.8804, 0.7129, 0.8806, 0.7083, 0.8533, 0.7266, 0.8593, 0.4929, 0.9536, 0.4887, 0.9311, 0.5081, 0.9156, 0.508, 0.9415, 0.09557, 0.8767, 0.09793, 0.8927, 0.06703, 0.8994, 0.07959, 0.8801, 0.1202, 0.8394, 0.1412, 0.825, 0.135, 0.8555, 0.117, 0.8552, 0.07959, 0.8801, 0.06703, 0.8994, 0.06602, 0.8622, 0.07904, 0.8597, 0.07904, 0.8597, 0.06602, 0.8622, 0.065, 0.825, 0.07848, 0.8394, 0.07848, 0.8394, 0.065, 0.825, 0.1031, 0.825, 0.09935, 0.8394, 0.117, 0.8552, 0.135, 0.8555, 0.1288, 0.886, 0.1134, 0.8728, 0.1134, 0.8728, 0.1288, 0.886, 0.09793, 0.8927, 0.09557, 0.8767, 0.09935, 0.8394, 0.1031, 0.825, 0.1412, 0.825, 0.1202, 0.8394, 0.8001, 0.8449, 0.8098, 0.7729, 0.8635, 0.7944, 0.8687, 0.856, 0.2387, 0.8583, 0.2896, 0.8583, 0.2885, 0.907, 0.2376, 0.907, 0.3504, 0.7919, 0.3835, 0.7919, 0.3843, 0.8406, 0.3511, 0.8406, 0.2078, 0.8583, 0.2387, 0.8583, 0.2376, 0.907, 0.2067, 0.907, 0.1434, 0.4471, 0.1383, 0.4815, 0.1211, 0.4789, 0.1162, 0.4366, 0.5426, 0.5558, 0.5405, 0.5558, 0.5413, 0.5074, 0.5434, 0.5074, 0.8592, 0.2794, 0.8703, 0.2384, 0.8879, 0.2384, 0.8881, 0.2794, 0.3835, 0.7919, 0.4346, 0.7919, 0.4353, 0.8406, 0.3843, 0.8406, 0.7807, 0.3474, 0.7799, 0.3821, 0.7598, 0.3821, 0.7477, 0.3408, 0.7807, 0.3474, 0.783, 0.332, 0.831, 0.3214, 0.8091, 0.3411, 0.7477, 0.3408, 0.7305, 0.3214, 0.783, 0.332, 0.7807, 0.3474, 0.6941, 0.8918, 0.7079, 0.9114, 0.6768, 0.9114, 0.6776, 0.8918, 0.6767, 0.8243, 0.6768, 0.7814, 0.7079, 0.8108, 0.6941, 0.8304, 0.6485, 0.8918, 0.6256, 0.9114, 0.6256, 0.8641, 0.6484, 0.8638, 0.6484, 0.8638, 0.6256, 0.8641, 0.6256, 0.7814, 0.6485, 0.8243, 0.6776, 0.8918, 0.6768, 0.9114, 0.6256, 0.9114, 0.6485, 0.8918, 0.6485, 0.8243, 0.6256, 0.7814, 0.6768, 0.7814, 0.6767, 0.8243, 0.3203, 0.4412, 0.3203, 0.4596, 0.2715, 0.4604, 0.2715, 0.442, 0.02532, 0.01291, 0.02663, 0.00896, 0.1076, 0.006712, 0.1079, 0.008269, 0.5326, 0.4833, 0.5346, 0.4833, 0.5338, 0.53, 0.5318, 0.532, 0.2715, 0.442, 0.2715, 0.438, 0.3182, 0.4372, 0.3203, 0.4412, 0.3203, 0.4596, 0.3187, 0.4683, 0.2715, 0.469, 0.2715, 0.4604, 0.4541, 0.1217, 0.4538, 0.1171, 0.4715, 0.1144, 0.1551, 0.005566, 0.1562, 0.02398, 0.1089, 0.02668, 0.1079, 0.008269, 0.4715, 0.006659, 0.4715, 0.025, 0.4228, 0.0239, 0.4228, 0.005557, 0.1079, 0.008269, 0.1089, 0.02668, 0.02636, 0.03132, 0.02532, 0.01291, 0.3182, 0.4346, 0.3182, 0.4372, 0.2715, 0.438, 0.2715, 0.4353, 0.1546, -2.881e-08, 0.1548, 0.004009, 0.1076, 0.006712, 0.1074, 0.002703, 0.4715, 0.001101, 0.4715, 0.005095, 0.4248, 0.003993, 0.4248, 2.739e-08, 0.1074, 0.002703, 0.1076, 0.006712, 0.02663, 0.00896, 0.02648, 0.006276, 0.1995, 0.5341, 0.1967, 0.5321, 0.1956, 0.4854, 0.1984, 0.4854, 0.5434, 0.5074, 0.5413, 0.5074, 0.5403, 0.4272, 0.5434, 0.4256, 0.4228, 0.005557, 0.4248, 0.003993, 0.4715, 0.005095, 0.4715, 0.006659, 0.1995, 0.5837, 0.1976, 0.5832, 0.1976, 0.5341, 0.1995, 0.5345, 0.3187, 0.4683, 0.3187, 0.5401, 0.2715, 0.5601, 0.2715, 0.469, 0.4715, 0.1144, 0.4509, 0.2661, 0.3998, 0.265, 0.4243, 0.104, 0.4538, 0.1171, 0.4541, 0.1217, 0.1562, 0.02398, 0.1511, 0.03346, 0.1081, 0.03592, 0.1089, 0.02668, 0.4715, 0.025, 0.4715, 0.03347, 0.4243, 0.03246, 0.4228, 0.0239, 0.1089, 0.02668, 0.1081, 0.03592, 0.03288, 0.04015, 0.02636, 0.03132, 0.8379, 0.5513, 0.8343, 0.4553, 0.8487, 0.4553, 0.8488, 0.5513, 0.1619, 0.4851, 0.1545, 0.5811, 0.1233, 0.5763, 0.1383, 0.4815, 0.8488, 0.5513, 0.8487, 0.4553, 0.8714, 0.4553, 0.866, 0.5513, 0.7972, 0.3821, 0.8037, 0.478, 0.7808, 0.478, 0.7799, 0.3821, 0.8091, 0.3411, 0.7972, 0.3821, 0.7799, 0.3821, 0.7807, 0.3474, 0.8488, 0.5925, 0.8488, 0.5513, 0.866, 0.5513, 0.877, 0.5925, 0.1831, 0.4466, 0.1619, 0.4851, 0.1383, 0.4815, 0.1434, 0.4471, 0.831, 0.5925, 0.8379, 0.5513, 0.8488, 0.5513, 0.8488, 0.5925, 0.3187, 0.5401, 0.3431, 0.7052, 0.292, 0.7053, 0.2715, 0.5601, 0.1511, 0.03346, 0.1551, 0.1053, 0.1121, 0.1078, 0.1081, 0.03592, 0.4715, 0.03347, 0.4715, 0.1154, 0.4538, 0.1171, 0.4243, 0.104, 0.4243, 0.03246, 0.1081, 0.03592, 0.1121, 0.1078, 0.03693, 0.112, 0.03288, 0.04015, 0.4516, 0.3893, 0.4516, 0.4256, 0.4005, 0.4245, 0.4005, 0.3882, 0.6752, 0.009911, 0.6964, 0.1548, 0.5649, 0.155, 0.5482, 0.0, 0.5436, 0.0005354, 0.1551, 0.1053, 0.1454, 0.2702, 0.1023, 0.2727, 0.1121, 0.1078, 0.5346, 0.5335, 0.5392, 0.5337, 0.538, 0.5513, 0.1121, 0.1078, 0.1023, 0.2727, 0.02714, 0.2769, 0.03693, 0.112, 0.8861, 0.3235, 0.9372, 0.3129, 0.9372, 0.4445, 0.8861, 0.4422, 0.877, 0.3673, 0.1305, 0.3929, 0.1325, 0.4293, 0.05736, 0.4335, 0.05443, 0.3816, 0.3407, 0.9057, 0.3407, 0.9624, 0.2896, 0.9625, 0.2896, 0.9057, 0.6749, 0.2608, 0.6749, 0.3127, 0.5434, 0.3129, 0.5434, 0.2765, 0.1735, 0.3904, 0.1756, 0.4268, 0.1325, 0.4293, 0.1305, 0.3929, 0.1454, 0.2702, 0.1735, 0.3904, 0.1305, 0.3929, 0.1023, 0.2727, 0.6964, 0.1548, 0.6749, 0.2608, 0.5434, 0.2765, 0.5649, 0.155, 0.3431, 0.7052, 0.3424, 0.8094, 0.2914, 0.8096, 0.292, 0.7053, 0.1023, 0.2727, 0.1305, 0.3929, 0.05443, 0.3816, 0.02714, 0.2769, 0.4509, 0.2661, 0.4516, 0.3893, 0.4005, 0.3882, 0.3998, 0.265, 0.8374, 0.9204, 0.8738, 0.9206, 0.8738, 0.9716, 0.8374, 0.9715, 0.9372, 0.4445, 0.9346, 0.5001, 0.8836, 0.4978, 0.8861, 0.4422, 0.6749, 0.2608, 0.7306, 0.2764, 0.7306, 0.3128, 0.6749, 0.3127, 0.05736, 0.4335, 0.00205, 0.4366, 1.084e-08, 0.4003, 0.05443, 0.3816, 0.9722, 0.4537, 0.9403, 0.4552, 0.9372, 0.3143, 0.9691, 0.3129, 0.9718, 0.511, 0.9372, 0.5118, 0.9403, 0.4552, 0.9722, 0.4537, 0.1664, 0.9397, 0.1467, 0.9423, 0.1412, 0.8868, 0.1664, 0.8875, 0.9454, 0.1951, 0.9278, 0.191, 0.9278, 0.1384, 0.9509, 0.139, 0.9999, 0.9527, 1.0, 0.9779, 0.9687, 0.9759, 0.9687, 0.9527, 0.9509, 0.139, 0.9278, 0.1384, 0.9278, -6.819e-09, 0.9509, 0.0006769, 0.1664, 0.8875, 0.1412, 0.8868, 0.1412, 0.7506, 0.1664, 0.7513, 0.8037, 0.478, 0.766, 0.5545, 0.7542, 0.5545, 0.7808, 0.478, 0.8881, 0.1425, 0.8896, 0.06588, 0.8965, 0.06588, 0.9014, 0.1425, 0.1233, 0.5763, 0.1373, 0.6558, 0.1256, 0.654, 0.1005, 0.5728, 0.8647, 0.1425, 0.8776, 0.06588, 0.8896, 0.06588, 0.8881, 0.1425, 0.7799, 0.3821, 0.7808, 0.478, 0.7541, 0.478, 0.7598, 0.3821, 0.8703, 0.2384, 0.8647, 0.1425, 0.8881, 0.1425, 0.8879, 0.2384, 0.1383, 0.4815, 0.1233, 0.5763, 0.1005, 0.5728, 0.1211, 0.4789, 0.8879, 0.2384, 0.8881, 0.1425, 0.9014, 0.1425, 0.8979, 0.2384, 0.8896, 0.06588, 0.887, 0.03619, 0.8943, 0.03619, 0.8965, 0.06588, 0.1373, 0.6558, 0.1283, 0.6845, 0.1159, 0.6826, 0.1256, 0.654, 0.8776, 0.06588, 0.8742, 0.03619, 0.887, 0.03619, 0.8896, 0.06588, 0.7542, 0.5545, 0.7586, 0.5842, 0.744, 0.5842, 0.7404, 0.5545, 0.8487, 0.4553, 0.8515, 0.3788, 0.8632, 0.3788, 0.8714, 0.4553, 0.1545, 0.5811, 0.1535, 0.6583, 0.1373, 0.6558, 0.1233, 0.5763, 0.8343, 0.4553, 0.844, 0.3788, 0.8515, 0.3788, 0.8487, 0.4553, 0.7808, 0.478, 0.7542, 0.5545, 0.7404, 0.5545, 0.7541, 0.478, 0.5331, 0.5887, 0.5388, 0.5883, 0.5388, 0.6041, 0.5321, 0.6045, 0.766, 0.5545, 0.7712, 0.5842, 0.7586, 0.5842, 0.7542, 0.5545, 0.8379, 0.2864, 0.8383, 0.2983, 0.8172, 0.299, 0.8168, 0.287, 0.1535, 0.6583, 0.1455, 0.6871, 0.1283, 0.6845, 0.1373, 0.6558, 0.844, 0.3788, 0.8454, 0.3491, 0.8533, 0.3491, 0.8515, 0.3788, 0.1835, 0.5428, 0.1831, 0.536, 0.1949, 0.536, 0.191, 0.5428, 0.1862, 0.444, 0.1831, 0.4366, 0.1956, 0.4366, 0.1937, 0.444, 0.1532, 0.6838, 0.1455, 0.6871, 0.1535, 0.6583, 0.1594, 0.6637, 0.8168, 0.287, 0.8132, 0.2796, 0.8431, 0.2796, 0.8379, 0.2864, 0.8383, 0.2983, 0.8352, 0.3125, 0.8214, 0.3129, 0.8172, 0.299, 0.1937, 0.444, 0.1937, 0.4557, 0.1862, 0.4557, 0.1862, 0.444, 0.1594, 0.6637, 0.1709, 0.6672, 0.1646, 0.6874, 0.1532, 0.6838, 0.191, 0.5428, 0.1909, 0.5547, 0.1835, 0.5547, 0.1835, 0.5428, 0.887, 0.03619, 0.887, 0.02988, 0.8943, 0.02988, 0.8943, 0.03619, 0.7749, 0.6102, 0.7753, 0.6204, 0.7703, 0.6204, 0.7686, 0.6115, 0.1352, 0.6968, 0.1313, 0.7067, 0.1195, 0.7049, 0.1204, 0.6946, 0.1259, 0.7003, 0.8533, 0.3491, 0.8533, 0.3428, 0.8658, 0.3428, 0.8658, 0.3491, 0.1455, 0.6871, 0.1445, 0.6934, 0.1352, 0.6968, 0.1259, 0.7003, 0.1283, 0.6845, 0.8454, 0.3491, 0.8454, 0.3428, 0.8533, 0.3428, 0.8533, 0.3491, 0.7586, 0.6002, 0.7586, 0.5842, 0.7712, 0.5842, 0.7712, 0.5905, 0.7649, 0.5954, 0.8742, 0.03619, 0.8742, 0.02988, 0.887, 0.02988, 0.887, 0.03619, 0.1283, 0.6845, 0.1259, 0.7003, 0.1204, 0.6946, 0.1149, 0.6888, 0.1159, 0.6826, 0.8744, 0.01019, 0.8766, -1.986e-08, 0.8927, -1.916e-08, 0.8945, 0.01019, 0.1898, 0.6156, 0.1949, 0.6156, 0.1949, 0.6318, 0.1898, 0.6318, 0.1445, 0.6934, 0.1437, 0.7028, 0.1347, 0.7039, 0.1352, 0.6968, 0.7513, 0.5954, 0.744, 0.5905, 0.744, 0.5842, 0.7586, 0.5842, 0.7586, 0.6002, 0.7089, 0.7527, 0.7108, 0.7438, 0.727, 0.7443, 0.729, 0.7534, 0.1144, 0.7099, 0.1112, 0.7185, 0.1062, 0.7177, 0.1084, 0.7078, 0.7505, 0.6115, 0.749, 0.6204, 0.7433, 0.6204, 0.7432, 0.6102, 0.1424, 0.713, 0.14, 0.7229, 0.1333, 0.7219, 0.1337, 0.7128, 0.8454, 0.3428, 0.8451, 0.3333, 0.8654, 0.3333, 0.8658, 0.3428, 0.8533, 0.3428, 0.9018, 0.602, 0.9041, 0.5929, 0.9196, 0.5925, 0.9218, 0.6015, 0.9015, 0.6181, 0.9018, 0.611, 0.9218, 0.6105, 0.9215, 0.6176, 0.7586, 0.6002, 0.7649, 0.5954, 0.7643, 0.6057, 0.7534, 0.6057, 0.7513, 0.5954, 0.8609, 0.6031, 0.8634, 0.5925, 0.8784, 0.5928, 0.8811, 0.6034, 0.8636, 0.2904, 0.8663, 0.2798, 0.8812, 0.2796, 0.8837, 0.2902, 0.5327, 0.6045, 0.5387, 0.6045, 0.5387, 0.6195, 0.5321, 0.6195, 0.8449, 0.3231, 0.8469, 0.3129, 0.8627, 0.3129, 0.8653, 0.3231, 0.7513, 0.5954, 0.7508, 0.6025, 0.7435, 0.6001, 0.744, 0.5905, 0.861, 0.624, 0.8609, 0.6137, 0.8811, 0.614, 0.8813, 0.6243, 0.8635, 0.3113, 0.8636, 0.301, 0.8837, 0.3008, 0.8836, 0.3111, 0.1204, 0.6946, 0.117, 0.7012, 0.1111, 0.6979, 0.1149, 0.6888, 0.7092, 0.7688, 0.7089, 0.7617, 0.729, 0.7624, 0.7294, 0.7695, 0.8742, 0.02988, 0.8744, 0.02037, 0.8945, 0.02037, 0.8943, 0.02988, 0.887, 0.02988, 0.7712, 0.5905, 0.7736, 0.6001, 0.7674, 0.6025, 0.7649, 0.5954, 0.1313, 0.7067, 0.1286, 0.717, 0.1182, 0.7154, 0.1195, 0.7049, 0.764, 0.6163, 0.7623, 0.6269, 0.7563, 0.6269, 0.7545, 0.6163, 0.1286, 0.717, 0.1246, 0.7271, 0.118, 0.7261, 0.1182, 0.7154, 0.7643, 0.6057, 0.764, 0.6163, 0.7545, 0.6163, 0.7534, 0.6057, 0.8636, 0.301, 0.8636, 0.2904, 0.8837, 0.2902, 0.8837, 0.3008, 0.8609, 0.6137, 0.8609, 0.6031, 0.8811, 0.6034, 0.8811, 0.614, 0.8451, 0.3333, 0.8449, 0.3231, 0.8653, 0.3231, 0.8654, 0.3333, 0.9018, 0.611, 0.9018, 0.602, 0.9218, 0.6015, 0.9218, 0.6105, 0.1437, 0.7028, 0.1424, 0.713, 0.1337, 0.7128, 0.1347, 0.7039, 0.7508, 0.6025, 0.7505, 0.6115, 0.7432, 0.6102, 0.7435, 0.6001, 0.117, 0.7012, 0.1144, 0.7099, 0.1084, 0.7078, 0.1111, 0.6979, 0.7089, 0.7617, 0.7089, 0.7527, 0.729, 0.7534, 0.729, 0.7624, 0.8744, 0.02037, 0.8744, 0.01019, 0.8945, 0.01019, 0.8945, 0.02037, 0.7736, 0.6001, 0.7749, 0.6102, 0.7686, 0.6115, 0.7674, 0.6025, 0.5369, 0.6195, 0.5369, 0.6331, 0.5321, 0.6334, 0.5321, 0.6198, 0.1937, 0.4557, 0.1921, 0.4701, 0.1872, 0.4701, 0.1862, 0.4557, 0.1709, 0.6672, 0.1831, 0.6748, 0.179, 0.688, 0.1646, 0.6874, 0.1909, 0.5547, 0.1891, 0.5681, 0.1842, 0.5681, 0.1835, 0.5547, 0.9553, 0.5445, 0.9548, 0.5441, 0.9376, 0.5182, 0.9381, 0.5185, 0.5761, 0.6809, 0.5434, 0.6923, 0.5434, 0.6611, 0.5802, 0.7146, 0.5434, 0.7234, 0.5434, 0.6923, 0.5761, 0.6809, 0.59, 0.7484, 0.5556, 0.752, 0.5434, 0.7234, 0.5802, 0.7146, 0.6319, 0.7803, 0.5679, 0.7807, 0.5556, 0.752, 0.59, 0.7484, 0.9736, 0.5716, 0.9719, 0.5701, 0.9548, 0.5441, 0.9553, 0.5445, 0.9381, 0.6236, 0.9376, 0.6232, 0.9719, 0.5701, 0.9736, 0.5716, 0.03676, 0.9801, 2.43e-08, 0.9769, 0.009375, 0.9604, 0.03672, 0.9604, 0.9718, 0.511, 0.941, 0.517, 0.9372, 0.5118])
me_cube.materials.append(mat_material)
me_cube.use_mirror_x = True
me_cube.use_mirror_vertex_groups = False
me_cube.update()
me_cube_001 = bpy.data.meshes.new('Cube.001')
me_cube_001.from_pydata([(-0.4656, -0.01087, -2.597), (-0.3866, -0.3698, -2.597), (-0.3866, 0.6027, -2.597), (0.0, 0.6215, -2.76), (-0.7228, -0.04021, -3.953), (-0.5893, -0.6464, -3.953), (-0.5893, 0.9958, -3.953), (0.0, 1.028, -3.953), (0.0, -0.7932, -3.953), (-0.1448, -0.4242, -2.699), (0.0, -0.5211, -2.988), (-0.161, -0.4996, -2.972), (0.4656, -0.01087, -2.597), (0.3866, -0.3698, -2.597), (0.3866, 0.6027, -2.597), (0.7228, -0.04021, -3.953), (0.5893, -0.6464, -3.953), (0.5893, 0.9958, -3.953), (0.1448, -0.4242, -2.699), (0.161, -0.4996, -2.972)], [], [(3, 7, 6, 2), (0, 4, 5, 1), (1, 5, 8, 10, 11, 9), (2, 6, 4, 0), (3, 14, 17, 7), (12, 13, 16, 15), (13, 18, 19, 10, 8, 16), (14, 12, 15, 17)])
_uv = me_cube_001.uv_layers.new(name='UVMap')
_uv.uv.foreach_set('vector', [0.2715, 0.5601, 0.2715, 0.7088, 0.1996, 0.7085, 0.2244, 0.5401, 0.2868, 0.1071, 0.273, 0.2702, 0.1996, 0.2669, 0.2433, 0.1051, 0.5186, 0.104, 0.5434, 0.272, 0.4715, 0.2739, 0.4715, 0.1534, 0.4911, 0.1512, 0.4891, 0.1171, 0.3618, 0.1117, 0.3996, 0.278, 0.273, 0.2702, 0.2868, 0.1071, 0.2715, 0.5601, 0.3187, 0.5401, 0.3434, 0.7085, 0.2715, 0.7088, 0.1121, 0.1078, 0.1551, 0.1053, 0.1996, 0.2685, 0.127, 0.2727, 0.4243, 0.104, 0.4538, 0.1171, 0.4519, 0.1512, 0.4715, 0.1534, 0.4715, 0.2739, 0.3996, 0.272, 0.03693, 0.112, 0.1121, 0.1078, 0.127, 0.2727, 2.203e-08, 0.2798])
me_cube_001.materials.append(mat_material)
me_cube_001.use_mirror_x = True
me_cube_001.use_mirror_vertex_groups = False
me_cube_001.update()
me_cube_002 = bpy.data.meshes.new('Cube.002')
me_cube_002.from_pydata([(-0.6096, 1.583e-08, -0.6096), (0.0, -0.6096, 0.666), (0.0, -0.6096, -0.6096), (-0.5133, -0.5, -0.5), (-0.25, -0.5548, -0.5548), (-0.6049, -0.5548, -0.25), (-0.606, -0.6096, 0.02087), (-0.4595, -0.5, 0.5773), (-0.6163, -0.008594, -0.6024), (-0.7505, 0.06553, -0.9104), (0.0, -0.544, -0.9104), (-0.3909, -0.4893, -0.8556), (-0.6409, -0.4345, -0.8008), (-0.6044, 0.0007557, -0.6108), (-0.4948, -0.4992, -0.5012), (-0.2448, -0.554, -0.556), (0.005174, -0.6088, -0.6108), (-0.7453, 0.06628, -0.9116), (-0.6357, -0.4337, -0.8021), (-0.3857, -0.4885, -0.8569), (0.005174, -0.5433, -0.9116), (0.0, 0.601, 0.6168), (0.0, -0.008594, 0.9031), (-0.6296, -0.008594, -0.6024), (-0.7815, -0.008594, -0.2976), (-0.5759, -0.008594, 0.694), (-0.8427, -0.008594, 0.02806), (-0.6908, -0.008594, 0.3328), (-0.2568, 0.5462, 0.562), (-0.5068, 0.4914, 0.5072), (-0.7111, 0.2962, 0.01763), (-0.6464, 0.2688, -0.2702), (-0.6262, 0.2688, 0.295), (0.6096, 1.583e-08, -0.6096), (0.5133, -0.5, -0.5), (0.25, -0.5548, -0.5548), (0.6049, -0.5548, -0.25), (0.606, -0.6096, 0.02087), (0.4595, -0.5, 0.5773), (0.6163, -0.008594, -0.6024), (0.7505, 0.06553, -0.9104), (0.3909, -0.4893, -0.8556), (0.6409, -0.4345, -0.8008), (0.6044, 0.0007557, -0.6108), (0.4948, -0.4992, -0.5012), (0.2448, -0.554, -0.556), (-0.005174, -0.6088, -0.6108), (0.7453, 0.06628, -0.9116), (0.6357, -0.4337, -0.8021), (0.3857, -0.4885, -0.8569), (-0.005174, -0.5433, -0.9116), (0.6296, -0.008594, -0.6024), (0.7815, -0.008594, -0.2976), (0.5759, -0.008594, 0.694), (0.8427, -0.008594, 0.02806), (0.6908, -0.008594, 0.3328), (0.2568, 0.5462, 0.562), (0.5068, 0.4914, 0.5072), (0.7111, 0.2962, 0.01763), (0.6464, 0.2688, -0.2702), (0.6262, 0.2688, 0.295)], [], [(2, 10, 20, 16), (12, 9, 17, 18), (14, 15, 19, 18), (15, 16, 20, 19), (13, 14, 18, 17), (10, 11, 19, 20), (9, 0, 13, 17), (11, 12, 18, 19), (3, 8, 9, 12), (12, 11, 4, 3), (4, 11, 10, 2), (27, 25, 29, 32), (24, 26, 30, 31), (21, 28, 29, 25, 22), (23, 24, 31, 8), (26, 27, 32, 30), (5, 24, 23, 3), (24, 5, 6, 26), (25, 7, 1, 22), (2, 46, 50, 10), (42, 48, 47, 40), (44, 48, 49, 45), (45, 49, 50, 46), (43, 47, 48, 44), (10, 50, 49, 41), (40, 47, 43, 33), (41, 49, 48, 42), (34, 42, 40, 39), (42, 34, 35, 41), (35, 2, 10, 41), (55, 60, 57, 53), (52, 59, 58, 54), (21, 22, 53, 57, 56), (51, 39, 59, 52), (54, 58, 60, 55), (36, 34, 51, 52), (52, 54, 37, 36), (53, 22, 1, 38)])
_uv = me_cube_002.uv_layers.new(name='UVMap')
_uv.uv.foreach_set('vector', [0.4962, 0.5557, 0.5314, 0.5615, 0.5314, 0.5622, 0.4962, 0.5564, 0.7278, 0.6949, 0.6888, 0.7438, 0.6884, 0.7434, 0.7274, 0.6945, 0.09949, 0.9088, 0.09949, 0.9399, 0.05963, 0.9305, 0.05963, 0.8994, 0.09949, 0.9399, 0.09949, 0.9711, 0.06305, 0.9784, 0.05963, 0.9305, 0.6256, 0.9746, 0.6256, 0.9114, 0.6595, 0.928, 0.6595, 0.9912, 0.6888, 0.6258, 0.7138, 0.667, 0.7133, 0.6666, 0.6884, 0.6254, 0.5395, 0.4757, 0.5395, 0.4347, 0.5401, 0.4346, 0.5401, 0.4755, 0.7138, 0.667, 0.7278, 0.6949, 0.7274, 0.6945, 0.7133, 0.6666, 0.7282, 0.9114, 0.7288, 0.9721, 0.6947, 0.988, 0.6947, 0.9261, 0.5295, 0.482, 0.5318, 0.5133, 0.4939, 0.5245, 0.4918, 0.4916, 0.4939, 0.5245, 0.5318, 0.5133, 0.5314, 0.5615, 0.4962, 0.5557, 0.423, 0.6787, 0.4322, 0.6364, 0.4874, 0.6715, 0.4553, 0.6905, 0.4071, 0.7533, 0.4151, 0.714, 0.4515, 0.7237, 0.4412, 0.7578, 0.7901, 0.9193, 0.7599, 0.909, 0.7305, 0.8989, 0.7305, 0.8358, 0.8003, 0.8433, 0.3999, 0.7907, 0.4071, 0.7533, 0.4412, 0.7578, 0.3999, 0.7907, 0.4151, 0.714, 0.423, 0.6787, 0.4553, 0.6905, 0.4515, 0.7237, 0.3434, 0.7353, 0.4071, 0.7533, 0.3999, 0.7907, 0.344, 0.7671, 0.4071, 0.7533, 0.3434, 0.7353, 0.3436, 0.7016, 0.4151, 0.714, 0.7305, 0.8358, 0.7524, 0.7795, 0.8098, 0.7729, 0.8003, 0.8433, 0.4962, 0.5557, 0.4964, 0.5551, 0.5316, 0.5609, 0.5314, 0.5615, 0.4353, 0.8613, 0.4358, 0.8609, 0.4748, 0.9098, 0.4743, 0.9102, 0.09949, 0.9088, 0.1394, 0.8994, 0.1394, 0.9305, 0.09949, 0.9399, 0.09949, 0.9399, 0.1394, 0.9305, 0.1359, 0.9784, 0.09949, 0.9711, 0.2854, 0.9699, 0.2507, 0.9865, 0.2507, 0.9236, 0.2854, 0.907, 0.4743, 0.7923, 0.4748, 0.7919, 0.4499, 0.8331, 0.4494, 0.8335, 0.5401, 0.5167, 0.5395, 0.5166, 0.5395, 0.4757, 0.5401, 0.4758, 0.4494, 0.8335, 0.4499, 0.8331, 0.4358, 0.8609, 0.4353, 0.8613, 0.6595, 0.9114, 0.694, 0.9259, 0.6947, 0.9874, 0.6595, 0.9718, 0.5043, 0.6364, 0.4716, 0.6152, 0.484, 0.5847, 0.5164, 0.6074, 0.484, 0.5847, 0.4962, 0.5557, 0.5314, 0.5615, 0.5164, 0.6074, 0.6096, 0.6685, 0.577, 0.6798, 0.5443, 0.6601, 0.5999, 0.6254, 0.6257, 0.7437, 0.5909, 0.7474, 0.5811, 0.7136, 0.6182, 0.7047, 0.7901, 0.9193, 0.8003, 0.8433, 0.8697, 0.8545, 0.853, 0.9154, 0.822, 0.9174, 0.632, 0.7803, 0.6319, 0.7803, 0.5909, 0.7474, 0.6257, 0.7437, 0.6182, 0.7047, 0.5811, 0.7136, 0.577, 0.6798, 0.6096, 0.6685, 0.6884, 0.7249, 0.6873, 0.7562, 0.632, 0.7803, 0.6257, 0.7437, 0.6257, 0.7437, 0.6182, 0.7047, 0.6883, 0.6912, 0.6884, 0.7249, 0.8697, 0.8545, 0.8003, 0.8433, 0.8098, 0.7729, 0.8635, 0.7944])
me_cube_002.materials.append(mat_material)
me_cube_002.use_mirror_x = True
me_cube_002.use_mirror_vertex_groups = False
me_cube_002.update()

# ---- objects
ob_body = bpy.data.objects.new('body', me_cube)
ob_light = bpy.data.objects.new('Light', light_light)
ob_camera = bpy.data.objects.new('Camera', cam_camera)
ob_dress_bottom = bpy.data.objects.new('dress bottom', me_cube_001)
ob_hair = bpy.data.objects.new('hair', me_cube_002)

# ---- transforms, parenting, visibility, modifiers, constraints
ob_body.location = (0.0, 0.0, 5.413)
ob_body.lock_rotations_4d = False
ob_body.empty_display_type = 'ARROWS'
ob_body.lineart.crease_threshold = 0.0
ob_body.use_mesh_mirror_x = True
ob_light.location = (4.076, 1.005, 5.904)
ob_light.rotation_euler = (0.6503, 0.05522, 1.866)
ob_light.lock_rotations_4d = False
ob_light.empty_display_type = 'ARROWS'
ob_light.color = (0.0, 0.0, 0.0, 0.0)
ob_light.lineart.crease_threshold = 0.0
ob_camera.location = (7.359, -6.926, 4.958)
ob_camera.rotation_euler = (1.109, 0.0, 0.8149)
ob_camera.lock_rotations_4d = False
ob_camera.empty_display_type = 'ARROWS'
ob_camera.color = (0.0, 0.0, 0.0, 0.0)
ob_camera.display_type = 'WIRE'
ob_camera.lineart.crease_threshold = 0.0
ob_dress_bottom.location = (0.0, 0.0, 5.413)
ob_dress_bottom.lock_rotations_4d = False
ob_dress_bottom.empty_display_type = 'ARROWS'
ob_dress_bottom.lineart.crease_threshold = 0.0
ob_dress_bottom.use_mesh_mirror_x = True
ob_hair.location = (0.0, 0.0, 5.413)
ob_hair.lock_rotations_4d = False
ob_hair.empty_display_type = 'ARROWS'
ob_hair.lineart.crease_threshold = 0.0
ob_hair.use_mesh_mirror_x = True

# ---- collection membership
col_collection.objects.link(ob_body)
col_collection.objects.link(ob_light)
col_collection.objects.link(ob_camera)
col_collection.objects.link(ob_dress_bottom)
col_collection.objects.link(ob_hair)

# ---- scene / render settings (as saved in the file)
scene.camera = ob_camera
scene.frame_start = 1; scene.frame_end = 250; scene.frame_set(1)
scene.render.engine = 'BLENDER_EEVEE_NEXT'
bpy.context.view_layer.update()
